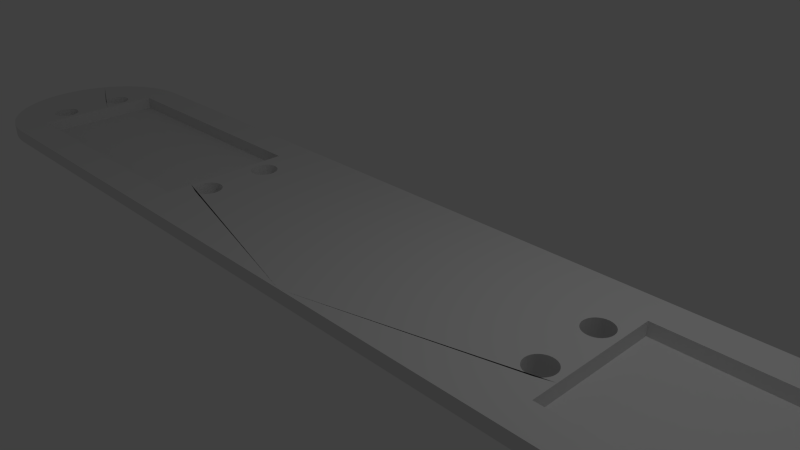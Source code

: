 # Source: servo_coupling_rod_second_final_join.blend  (saved by Blender 2.69.0; exported with 4.5.12 LTS)
import bpy
from mathutils import Matrix  # noqa: F401  (used for matrix-valued properties, if any)

bpy.ops.wm.read_factory_settings(use_empty=True)
scene = bpy.context.scene
scene.name = 'Scene'

# ---- collections
col_collection_1 = bpy.data.collections.new('Collection 1'); scene.collection.children.link(col_collection_1)

# ---- materials (node trees are filled in below, after node groups)
mat_material = bpy.data.materials.new('Material')
mat_material.alpha_threshold = 0.0
mat_material.use_transparent_shadow = False
mat_material.roughness = 0.5
mat_material.line_color = (0.0, 0.0, 0.0, 1.0)

# ---- material node trees

# ---- world
world_world = bpy.data.worlds.new('World'); scene.world = world_world
world_world.color = (0.05088, 0.05088, 0.05088)
world_world.use_sun_shadow = False
world_world.sun_shadow_jitter_overblur = 0.0
world_world.cycles.sampling_method = 'MANUAL'
world_world.cycles.sample_map_resolution = 256

# ---- cameras
cam_camera = bpy.data.cameras.new('Camera')
cam_camera.clip_end = 100.0
cam_camera.lens = 35.0
cam_camera.sensor_width = 32.0
cam_camera.sensor_height = 18.0
cam_camera.ortho_scale = 7.314
cam_camera.dof.focus_distance = 0.0
cam_camera.dof.aperture_fstop = 128.0

# ---- lights
light_lamp = bpy.data.lights.new('Lamp', 'POINT')
light_lamp.transmission_factor = 0.0
light_lamp.cutoff_distance = 30.0
light_lamp.energy = 100.0
light_lamp.shadow_buffer_clip_start = 1.001
light_lamp.shadow_soft_size = 0.1
light_lamp.shadow_maximum_resolution = 0.006
light_lamp.use_absolute_resolution = True
light_lamp.cycles.use_multiple_importance_sampling = False

# ---- meshes
me_cube_001 = bpy.data.meshes.new('Cube.001')
me_cube_001.from_pydata([(0.7407, 1.364, 3.0), (0.7407, 1.364, 1.0), (0.6481, 0.9091, 3.0), (-0.7778, 0.9091, 3.0), (0.7952, 1.357, 1.0), (0.7952, 1.357, 3.0), (0.6481, 0.9091, 1.0), (-0.7778, 0.9091, 1.0), (-0.9169, -0.6275, 3.0), (-0.9179, -0.6267, 3.0), (-0.8187, -0.5259, 3.0), (-0.8202, -0.5326, 3.0), (-0.7778, -0.4909, 3.0), (-0.8144, -0.4909, 3.0), (-0.9311, -0.6095, 3.0), (-0.9648, 0.4545, 3.0), (-0.9648, -0.4545, 3.0), (-0.9634, -0.4182, 3.0), (-0.959, -0.3832, 3.0), (-0.952, -0.351, 3.0), (-0.9426, -0.3228, 3.0), (-0.9426, -0.5863, 3.0), (-0.813, -0.4545, 3.0), (-0.8144, -0.4182, 3.0), (-0.952, -0.5581, 3.0), (-0.959, -0.5259, 3.0), (-0.9634, -0.4909, 3.0), (-0.9634, 0.4909, 3.0), (-0.959, 0.5259, 3.0), (-0.952, 0.5581, 3.0), (-0.9426, 0.5863, 3.0), (-0.9311, 0.6095, 3.0), (-0.8187, -0.3832, 3.0), (-0.9179, 0.6267, 3.0), (-0.9037, 0.6373, 3.0), (-0.8889, 0.6409, 3.0), (-0.8741, 0.6373, 3.0), (-0.8598, 0.6267, 3.0), (-0.8467, 0.6095, 3.0), (-0.8352, 0.5863, 3.0), (-0.8258, 0.5581, 3.0), (-0.8187, 0.5259, 3.0), (-0.8144, 0.4909, 3.0), (-0.813, 0.4545, 3.0), (-0.8144, 0.4182, 3.0), (-0.8258, -0.351, 3.0), (-0.8187, 0.3832, 3.0), (-0.8352, -0.3228, 3.0), (-0.8258, 0.351, 3.0), (-0.8467, -0.2996, 3.0), (-0.8352, 0.3228, 3.0), (-0.8598, -0.2824, 3.0), (-0.8467, 0.2996, 3.0), (-0.8741, -0.2718, 3.0), (-0.8598, 0.2824, 3.0), (-0.8889, -0.2682, 3.0), (-0.8741, 0.2718, 3.0), (-0.9037, -0.2718, 3.0), (-0.8889, 0.2682, 3.0), (-0.9179, -0.2824, 3.0), (-0.9037, 0.2718, 3.0), (-0.9311, -0.2996, 3.0), (-0.9179, 0.2824, 3.0), (-0.9311, 0.2996, 3.0), (-0.9426, 0.3228, 3.0), (-0.952, 0.351, 3.0), (-0.959, 0.3832, 3.0), (-0.9634, 0.4182, 3.0), (-0.9179, -0.6267, 1.0), (-0.9169, -0.6275, 1.0), (-0.7778, -0.4909, 1.0), (-0.8202, -0.5326, 1.0), (-0.8187, -0.5259, 1.0), (-0.8144, -0.4909, 1.0), (-0.9311, -0.6095, 1.0), (-0.9634, -0.4182, 1.0), (-0.9648, -0.4545, 1.0), (-0.9648, 0.4545, 1.0), (-0.959, -0.3832, 1.0), (-0.813, -0.4545, 1.0), (-0.952, -0.351, 1.0), (-0.8144, -0.4182, 1.0), (-0.8187, -0.3832, 1.0), (-0.8258, -0.351, 1.0), (-0.8352, -0.3228, 1.0), (-0.8467, -0.2996, 1.0), (-0.8598, -0.2824, 1.0), (-0.9426, -0.5863, 1.0), (-0.952, -0.5581, 1.0), (-0.9426, -0.3228, 1.0), (-0.959, -0.5259, 1.0), (-0.9634, -0.4909, 1.0), (-0.9634, 0.4909, 1.0), (-0.959, 0.5259, 1.0), (-0.952, 0.5581, 1.0), (-0.9426, 0.5863, 1.0), (-0.9311, 0.6095, 1.0), (-0.9179, 0.6267, 1.0), (-0.9037, 0.6373, 1.0), (-0.8889, 0.6409, 1.0), (-0.8741, 0.6373, 1.0), (-0.8598, 0.6267, 1.0), (-0.8467, 0.6095, 1.0), (-0.8352, 0.5863, 1.0), (-0.8258, 0.5581, 1.0), (-0.8187, 0.5259, 1.0), (-0.8144, 0.4909, 1.0), (-0.813, 0.4545, 1.0), (-0.8144, 0.4182, 1.0), (-0.8741, -0.2718, 1.0), (-0.8187, 0.3832, 1.0), (-0.8889, -0.2682, 1.0), (-0.8258, 0.351, 1.0), (-0.9037, -0.2718, 1.0), (-0.8352, 0.3228, 1.0), (-0.9179, -0.2824, 1.0), (-0.8467, 0.2996, 1.0), (-0.9311, -0.2996, 1.0), (-0.8598, 0.2824, 1.0), (-0.8741, 0.2718, 1.0), (-0.8889, 0.2682, 1.0), (-0.9037, 0.2718, 1.0), (-0.9179, 0.2824, 1.0), (-0.9311, 0.2996, 1.0), (-0.9426, 0.3228, 1.0), (-0.952, 0.351, 1.0), (-0.959, 0.3832, 1.0), (-0.9634, 0.4182, 1.0), (0.7407, -1.364, 1.0), (0.7407, -1.364, 3.0), (0.6992, 0.9091, 3.0), (0.6992, 0.9091, 1.0), (0.8491, 1.337, 3.0), (0.8491, 1.337, 1.0), (-0.9076, -0.6344, 3.0), (-0.7778, -0.5097, 3.0), (-0.8251, -0.5552, 3.0), (-0.7778, -0.5097, 1.0), (-0.8251, -0.5552, 1.0), (-0.9076, -0.6344, 1.0), (0.7952, -1.357, 1.0), (0.7952, -1.357, 3.0), (0.7618, 0.9091, 1.0), (0.7618, 0.9091, 3.0), (0.902, 1.305, 3.0), (0.902, 1.305, 1.0), (-0.8933, -0.6398, 3.0), (-0.9037, -0.6373, 3.0), (-0.7778, -0.5318, 1.0), (-0.7778, -0.5318, 3.0), (-0.8258, -0.5581, 3.0), (-0.8348, -0.5851, 3.0), (-0.8348, -0.5851, 1.0), (-0.8258, -0.5581, 1.0), (-0.9037, -0.6373, 1.0), (-0.8933, -0.6398, 1.0), (0.8491, -1.337, 1.0), (0.8491, -1.337, 3.0), (0.7778, 0.9091, 3.0), (0.9533, 1.26, 1.0), (0.9533, 1.26, 3.0), (0.7778, 0.9091, 1.0), (-0.7778, -0.5566, 3.0), (-0.8352, -0.5863, 3.0), (-0.8467, -0.6095, 3.0), (-0.8889, -0.6409, 3.0), (-0.8741, -0.6373, 3.0), (-0.8598, -0.6267, 3.0), (-0.7778, -0.5566, 1.0), (-0.8352, -0.5863, 1.0), (-0.8467, -0.6095, 1.0), (-0.8889, -0.6409, 1.0), (-0.8741, -0.6373, 1.0), (-0.8598, -0.6267, 1.0), (0.902, -1.305, 1.0), (0.902, -1.305, 3.0), (0.7778, 0.8558, 3.0), (0.7778, 0.7809, 3.0), (1.003, 1.203, 3.0), (1.003, 1.203, 1.0), (0.7778, 0.7809, 1.0), (0.7778, 0.8558, 1.0), (-0.7778, -0.5838, 1.0), (-0.7778, -0.5838, 3.0), (0.9533, -1.26, 1.0), (0.9533, -1.26, 3.0), (0.7778, 0.7001, 3.0), (1.049, 1.134, 3.0), (1.049, 1.134, 1.0), (0.7778, 0.7001, 1.0), (-0.7778, -0.6132, 1.0), (-0.7778, -0.6132, 3.0), (1.003, -1.203, 1.0), (1.003, -1.203, 3.0), (0.7778, 0.6143, 3.0), (0.7778, -0.06403, 1.0), (1.093, 1.054, 1.0), (1.093, 1.054, 3.0), (0.7778, 0.6143, 1.0), (0.7778, 0.5244, 1.0), (-0.7778, -0.6444, 1.0), (-0.7778, -0.6444, 3.0), (1.049, -1.134, 1.0), (1.049, -1.134, 3.0), (0.7778, 0.5244, 3.0), (0.8273, 0.5627, 3.0), (0.8352, 0.5863, 3.0), (0.914, 0.6296, 3.0), (0.9037, 0.6373, 3.0), (0.8467, 0.6095, 3.0), (0.8889, 0.6409, 3.0), (0.8741, 0.6373, 3.0), (0.8598, 0.6267, 3.0), (0.7778, 0.1373, 1.0), (0.7778, 0.03681, 1.0), (1.134, 0.9642, 3.0), (1.134, 0.9642, 1.0), (0.8273, 0.5627, 1.0), (0.8352, 0.5863, 1.0), (0.914, 0.6296, 1.0), (0.9037, 0.6373, 1.0), (0.8467, 0.6095, 1.0), (0.8889, 0.6409, 1.0), (0.8598, 0.6267, 1.0), (0.8741, 0.6373, 1.0), (0.7778, 0.4311, 1.0), (0.7778, 0.335, 1.0), (-0.7778, -0.6771, 3.0), (-0.7778, -0.6771, 1.0), (1.093, -1.054, 1.0), (1.093, -1.054, 3.0), (0.9518, 0.5588, 3.0), (0.9426, 0.5863, 3.0), (0.9179, 0.6267, 3.0), (0.9311, 0.6095, 3.0), (0.7778, 0.4311, 3.0), (0.8131, 0.457, 3.0), (0.8144, 0.4909, 3.0), (0.8258, 0.5581, 3.0), (0.8187, 0.5259, 3.0), (0.7778, 0.2369, 1.0), (1.231, 0.6428, 1.0), (1.254, 0.5218, 1.0), (1.272, 0.3958, 1.0), (1.17, 0.8651, 1.0), (1.17, 0.8651, 3.0), (0.9518, 0.5588, 1.0), (0.9426, 0.5863, 1.0), (0.9179, 0.6267, 1.0), (0.9311, 0.6095, 1.0), (0.8131, 0.457, 1.0), (0.8144, 0.4909, 1.0), (0.8258, 0.5581, 1.0), (0.8187, 0.5259, 1.0), (0.8225, 0.3661, 1.0), (0.8187, 0.3832, 1.0), (0.813, 0.4545, 1.0), (0.8144, 0.4182, 1.0), (-0.7778, -0.711, 3.0), (-0.7778, -0.7459, 3.0), (-0.7778, -0.8544, 3.0), (-0.7778, -0.711, 1.0), (1.134, -0.9642, 1.0), (1.134, -0.9642, 3.0), (0.9644, 0.4647, 3.0), (0.9634, 0.4909, 3.0), (0.952, 0.5581, 3.0), (0.959, 0.5259, 3.0), (0.7778, 0.335, 3.0), (0.8225, 0.3661, 3.0), (0.8187, 0.3832, 3.0), (0.813, 0.4545, 3.0), (0.8144, 0.4182, 3.0), (0.8556, 0.2879, 1.0), (0.8258, 0.351, 1.0), (0.8467, 0.2996, 1.0), (0.8352, 0.3228, 1.0), (0.8598, 0.2824, 1.0), (0.952, 0.351, 1.0), (1.203, 0.7576, 1.0), (0.9426, 0.3228, 1.0), (0.8741, 0.2718, 1.0), (0.9311, 0.2996, 1.0), (0.8889, 0.2682, 1.0), (0.9037, 0.2718, 1.0), (0.9179, 0.2824, 1.0), (1.231, 0.6428, 3.0), (1.254, 0.5218, 3.0), (1.286, 0.266, 1.0), (0.7778, -0.1647, 1.0), (1.272, 0.3958, 3.0), (1.203, 0.7576, 3.0), (0.9644, 0.4647, 1.0), (0.9634, 0.4909, 1.0), (0.952, 0.5581, 1.0), (0.959, 0.5259, 1.0), (-0.7778, -0.7816, 3.0), (-0.7778, -0.8178, 3.0), (-0.7778, -0.7816, 1.0), (-0.7778, -0.7459, 1.0), (1.17, -0.8651, 1.0), (1.17, -0.8651, 3.0), (0.952, 0.351, 3.0), (0.9648, 0.4545, 3.0), (0.952, 0.351, 3.0), (0.9634, 0.4182, 3.0), (0.959, 0.3832, 3.0), (0.7778, 0.2369, 3.0), (0.8556, 0.2879, 3.0), (0.8258, 0.351, 3.0), (0.8467, 0.2996, 3.0), (0.8352, 0.3228, 3.0), (0.9648, 0.4545, 1.0), (0.952, 0.351, 1.0), (0.9634, 0.4182, 1.0), (0.959, 0.3832, 1.0), (0.7778, 0.03681, 3.0), (0.7778, 0.1373, 3.0), (1.294, 0.1337, 1.0), (0.7778, -0.2647, 1.0), (0.7778, -0.1647, 3.0), (0.7778, -0.2647, 3.0), (1.286, 0.266, 3.0), (0.7778, -0.06403, 3.0), (-0.7778, -0.8544, 1.0), (-0.7778, -0.8178, 1.0), (0.7778, -0.9091, 1.0), (1.203, -0.7576, 3.0), (1.203, -0.7576, 1.0), (0.7778, -0.9091, 3.0), (0.8598, 0.2824, 3.0), (0.9426, 0.3228, 3.0), (0.8741, 0.2718, 3.0), (0.9311, 0.2996, 3.0), (0.9179, 0.2824, 3.0), (0.8889, 0.2682, 3.0), (0.9037, 0.2718, 3.0), (1.294, 0.1337, 3.0), (0.8285, -0.3429, 1.0), (0.7778, -0.3636, 1.0), (0.8352, -0.3228, 1.0), (1.296, -7.586e-07, 1.0), (0.9316, -0.3007, 1.0), (0.9311, -0.2996, 1.0), (0.8467, -0.2996, 1.0), (0.9179, -0.2824, 1.0), (0.9037, -0.2718, 1.0), (0.8889, -0.2682, 1.0), (0.8598, -0.2824, 1.0), (0.8741, -0.2718, 1.0), (0.7778, -0.3636, 3.0), (-0.7778, -0.891, 3.0), (-0.7778, -0.891, 1.0), (0.7632, -0.9091, 1.0), (0.7778, -0.9064, 1.0), (1.231, -0.6428, 3.0), (1.231, -0.6428, 1.0), (0.7778, -0.9064, 3.0), (0.7632, -0.9091, 3.0), (1.296, -1.409e-06, 3.0), (1.294, -0.1337, 1.0), (0.9426, -0.3228, 1.0), (0.9603, -0.3935, 1.0), (0.959, -0.3832, 1.0), (0.952, -0.351, 1.0), (0.8132, -0.4478, 1.0), (0.7778, -0.4609, 1.0), (0.8144, -0.4182, 1.0), (0.8258, -0.351, 1.0), (0.8187, -0.3832, 1.0), (0.7778, -0.4609, 3.0), (0.8285, -0.3429, 3.0), (0.8352, -0.3228, 3.0), (0.9316, -0.3007, 3.0), (1.296, -1.084e-07, 3.0), (0.9311, -0.2996, 3.0), (0.8467, -0.2996, 3.0), (0.9179, -0.2824, 3.0), (0.8598, -0.2824, 3.0), (0.8741, -0.2718, 3.0), (0.9037, -0.2718, 3.0), (0.8889, -0.2682, 3.0), (-0.7778, -0.9091, 3.0), (-0.7778, -0.9091, 1.0), (0.3939, -0.9091, 1.0), (0.7778, -0.8244, 1.0), (1.254, -0.5218, 1.0), (1.254, -0.5218, 3.0), (0.7778, -0.8244, 3.0), (0.3939, -0.9091, 3.0), (1.296, 6.502e-07, 1.0), (1.286, -0.266, 1.0), (0.9634, -0.4182, 1.0), (0.9628, -0.495, 1.0), (0.9634, -0.4909, 1.0), (0.9648, -0.4545, 1.0), (0.8221, -0.5415, 1.0), (0.7778, -0.5561, 1.0), (0.8187, -0.5259, 1.0), (0.813, -0.4545, 1.0), (0.8144, -0.4909, 1.0), (0.7778, -0.5561, 3.0), (0.8132, -0.4478, 3.0), (0.8144, -0.4182, 3.0), (0.8258, -0.351, 3.0), (0.8187, -0.3832, 3.0), (1.294, -0.1337, 3.0), (0.9426, -0.3228, 3.0), (0.959, -0.3832, 3.0), (0.9603, -0.3935, 3.0), (0.952, -0.351, 3.0), (-0.7399, -0.9091, 3.0), (-0.7399, -0.9091, 1.0), (0.1104, -0.9091, 3.0), (0.1104, -0.9091, 1.0), (0.7778, -0.7384, 1.0), (1.272, -0.3958, 1.0), (1.272, -0.3958, 3.0), (0.7778, -0.7384, 3.0), (1.286, -0.266, 3.0), (0.959, -0.5259, 1.0), (0.9343, -0.603, 1.0), (0.9426, -0.5863, 1.0), (0.952, -0.5581, 1.0), (0.8586, -0.6251, 1.0), (0.7778, -0.6488, 1.0), (0.8258, -0.5581, 1.0), (0.8467, -0.6095, 1.0), (0.8352, -0.5863, 1.0), (0.7778, -0.6488, 3.0), (0.8221, -0.5415, 3.0), (0.8187, -0.5259, 3.0), (0.813, -0.4545, 3.0), (0.8144, -0.4909, 3.0), (0.9634, -0.4182, 3.0), (0.9634, -0.4909, 3.0), (0.9628, -0.495, 3.0), (0.9648, -0.4545, 3.0), (-0.6556, -0.9091, 3.0), (-0.1123, -0.9091, 3.0), (-0.1123, -0.9091, 1.0), (0.8598, -0.6267, 1.0), (0.9311, -0.6095, 1.0), (0.8741, -0.6373, 1.0), (0.9179, -0.6267, 1.0), (0.9037, -0.6373, 1.0), (0.8889, -0.6409, 1.0), (0.8586, -0.6251, 3.0), (0.8598, -0.6267, 3.0), (0.9343, -0.603, 3.0), (0.9311, -0.6095, 3.0), (0.8741, -0.6373, 3.0), (0.9179, -0.6267, 3.0), (0.8889, -0.6409, 3.0), (0.9037, -0.6373, 3.0), (0.8258, -0.5581, 3.0), (0.8467, -0.6095, 3.0), (0.8352, -0.5863, 3.0), (0.959, -0.5259, 3.0), (0.9426, -0.5863, 3.0), (0.952, -0.5581, 3.0), (-0.5556, -0.9091, 3.0), (-0.6556, -0.9091, 1.0), (-0.2907, -0.9091, 3.0), (-0.2907, -0.9091, 1.0), (-0.4358, -0.9091, 3.0), (-0.5556, -0.9091, 1.0), (-0.4358, -0.9091, 1.0), (-2.037, 1.364, 3.0), (-4.815, 1.364, 3.0), (-4.815, 1.364, 1.0), (-2.037, 1.364, 1.0), (-2.037, -1.364, 1.0), (-2.037, -1.364, 3.0), (-4.722, 0.9091, 3.0), (-3.296, 0.9091, 3.0), (-4.869, 1.357, 1.0), (-4.869, 1.357, 3.0), (-4.722, 0.9091, 1.0), (-3.296, 0.9091, 1.0), (-3.157, -0.6275, 3.0), (-3.156, -0.6267, 3.0), (-3.255, -0.5259, 3.0), (-3.254, -0.5326, 3.0), (-3.296, -0.4909, 3.0), (-3.26, -0.4909, 3.0), (-3.143, -0.6095, 3.0), (-3.109, 0.4545, 3.0), (-3.109, -0.4545, 3.0), (-3.111, -0.4182, 3.0), (-3.115, -0.3832, 3.0), (-3.122, -0.351, 3.0), (-3.131, -0.3228, 3.0), (-3.131, -0.5863, 3.0), (-3.261, -0.4545, 3.0), (-3.26, -0.4182, 3.0), (-3.122, -0.5581, 3.0), (-3.115, -0.5259, 3.0), (-3.111, -0.4909, 3.0), (-3.111, 0.4909, 3.0), (-3.115, 0.5259, 3.0), (-3.122, 0.5581, 3.0), (-3.131, 0.5863, 3.0), (-3.143, 0.6095, 3.0), (-3.255, -0.3832, 3.0), (-3.156, 0.6267, 3.0), (-3.17, 0.6373, 3.0), (-3.185, 0.6409, 3.0), (-3.2, 0.6373, 3.0), (-3.214, 0.6267, 3.0), (-3.227, 0.6095, 3.0), (-3.239, 0.5863, 3.0), (-3.248, 0.5581, 3.0), (-3.255, 0.5259, 3.0), (-3.26, 0.4909, 3.0), (-3.261, 0.4545, 3.0), (-3.26, 0.4182, 3.0), (-3.248, -0.351, 3.0), (-3.255, 0.3832, 3.0), (-3.239, -0.3228, 3.0), (-3.248, 0.351, 3.0), (-3.227, -0.2996, 3.0), (-3.239, 0.3228, 3.0), (-3.214, -0.2824, 3.0), (-3.227, 0.2996, 3.0), (-3.2, -0.2718, 3.0), (-3.214, 0.2824, 3.0), (-3.185, -0.2682, 3.0), (-3.2, 0.2718, 3.0), (-3.17, -0.2718, 3.0), (-3.185, 0.2682, 3.0), (-3.156, -0.2824, 3.0), (-3.17, 0.2718, 3.0), (-3.143, -0.2996, 3.0), (-3.156, 0.2824, 3.0), (-3.143, 0.2996, 3.0), (-3.131, 0.3228, 3.0), (-3.122, 0.351, 3.0), (-3.115, 0.3832, 3.0), (-3.111, 0.4182, 3.0), (-3.156, -0.6267, 1.0), (-3.157, -0.6275, 1.0), (-3.296, -0.4909, 1.0), (-3.254, -0.5326, 1.0), (-3.255, -0.5259, 1.0), (-3.26, -0.4909, 1.0), (-3.143, -0.6095, 1.0), (-3.111, -0.4182, 1.0), (-3.109, -0.4545, 1.0), (-3.109, 0.4545, 1.0), (-3.115, -0.3832, 1.0), (-3.261, -0.4545, 1.0), (-3.122, -0.351, 1.0), (-3.26, -0.4182, 1.0), (-3.255, -0.3832, 1.0), (-3.248, -0.351, 1.0), (-3.239, -0.3228, 1.0), (-3.227, -0.2996, 1.0), (-3.214, -0.2824, 1.0), (-3.131, -0.5863, 1.0), (-3.122, -0.5581, 1.0), (-3.131, -0.3228, 1.0), (-3.115, -0.5259, 1.0), (-3.111, -0.4909, 1.0), (-3.111, 0.4909, 1.0), (-3.115, 0.5259, 1.0), (-3.122, 0.5581, 1.0), (-3.131, 0.5863, 1.0), (-3.143, 0.6095, 1.0), (-3.156, 0.6267, 1.0), (-3.17, 0.6373, 1.0), (-3.185, 0.6409, 1.0), (-3.2, 0.6373, 1.0), (-3.214, 0.6267, 1.0), (-3.227, 0.6095, 1.0), (-3.239, 0.5863, 1.0), (-3.248, 0.5581, 1.0), (-3.255, 0.5259, 1.0), (-3.26, 0.4909, 1.0), (-3.261, 0.4545, 1.0), (-3.26, 0.4182, 1.0), (-3.2, -0.2718, 1.0), (-3.255, 0.3832, 1.0), (-3.185, -0.2682, 1.0), (-3.248, 0.351, 1.0), (-3.17, -0.2718, 1.0), (-3.239, 0.3228, 1.0), (-3.156, -0.2824, 1.0), (-3.227, 0.2996, 1.0), (-3.143, -0.2996, 1.0), (-3.214, 0.2824, 1.0), (-3.2, 0.2718, 1.0), (-3.185, 0.2682, 1.0), (-3.17, 0.2718, 1.0), (-3.156, 0.2824, 1.0), (-3.143, 0.2996, 1.0), (-3.131, 0.3228, 1.0), (-3.122, 0.351, 1.0), (-3.115, 0.3832, 1.0), (-3.111, 0.4182, 1.0), (-4.815, -1.364, 1.0), (-4.815, -1.364, 3.0), (-4.773, 0.9091, 3.0), (-4.773, 0.9091, 1.0), (-4.923, 1.337, 3.0), (-4.923, 1.337, 1.0), (-3.166, -0.6344, 3.0), (-3.296, -0.5097, 3.0), (-3.249, -0.5552, 3.0), (-3.296, -0.5097, 1.0), (-3.249, -0.5552, 1.0), (-3.166, -0.6344, 1.0), (-4.869, -1.357, 1.0), (-4.869, -1.357, 3.0), (-4.836, 0.9091, 1.0), (-4.836, 0.9091, 3.0), (-4.976, 1.305, 3.0), (-4.976, 1.305, 1.0), (-3.181, -0.6398, 3.0), (-3.17, -0.6373, 3.0), (-3.296, -0.5318, 1.0), (-3.296, -0.5318, 3.0), (-3.248, -0.5581, 3.0), (-3.239, -0.5851, 3.0), (-3.239, -0.5851, 1.0), (-3.248, -0.5581, 1.0), (-3.17, -0.6373, 1.0), (-3.181, -0.6398, 1.0), (-4.923, -1.337, 1.0), (-4.923, -1.337, 3.0), (-4.852, 0.9091, 3.0), (-5.027, 1.26, 1.0), (-5.027, 1.26, 3.0), (-4.852, 0.9091, 1.0), (-3.296, -0.5566, 3.0), (-3.239, -0.5863, 3.0), (-3.227, -0.6095, 3.0), (-3.185, -0.6409, 3.0), (-3.2, -0.6373, 3.0), (-3.214, -0.6267, 3.0), (-3.296, -0.5566, 1.0), (-3.239, -0.5863, 1.0), (-3.227, -0.6095, 1.0), (-3.185, -0.6409, 1.0), (-3.2, -0.6373, 1.0), (-3.214, -0.6267, 1.0), (-4.976, -1.305, 1.0), (-4.976, -1.305, 3.0), (-4.852, 0.8558, 3.0), (-4.852, 0.7809, 3.0), (-5.077, 1.203, 3.0), (-5.077, 1.203, 1.0), (-4.852, 0.7809, 1.0), (-4.852, 0.8558, 1.0), (-3.296, -0.5838, 1.0), (-3.296, -0.5838, 3.0), (-5.027, -1.26, 1.0), (-5.027, -1.26, 3.0), (-4.852, 0.7001, 3.0), (-5.123, 1.134, 3.0), (-5.123, 1.134, 1.0), (-4.852, 0.7001, 1.0), (-3.296, -0.6132, 1.0), (-3.296, -0.6132, 3.0), (-5.077, -1.203, 1.0), (-5.077, -1.203, 3.0), (-4.852, 0.6143, 3.0), (-4.852, -0.06403, 1.0), (-5.167, 1.054, 1.0), (-5.167, 1.054, 3.0), (-4.852, 0.6143, 1.0), (-4.852, 0.5244, 1.0), (-3.296, -0.6444, 1.0), (-3.296, -0.6444, 3.0), (-5.123, -1.134, 1.0), (-5.123, -1.134, 3.0), (-4.852, 0.5244, 3.0), (-4.901, 0.5627, 3.0), (-4.909, 0.5863, 3.0), (-4.988, 0.6296, 3.0), (-4.978, 0.6373, 3.0), (-4.921, 0.6095, 3.0), (-4.963, 0.6409, 3.0), (-4.948, 0.6373, 3.0), (-4.934, 0.6267, 3.0), (-4.852, 0.1373, 1.0), (-4.852, 0.03681, 1.0), (-5.208, 0.9642, 3.0), (-5.208, 0.9642, 1.0), (-4.901, 0.5627, 1.0), (-4.909, 0.5863, 1.0), (-4.988, 0.6296, 1.0), (-4.978, 0.6373, 1.0), (-4.921, 0.6095, 1.0), (-4.963, 0.6409, 1.0), (-4.934, 0.6267, 1.0), (-4.948, 0.6373, 1.0), (-4.852, 0.4311, 1.0), (-4.852, 0.335, 1.0), (-3.296, -0.6771, 3.0), (-3.296, -0.6771, 1.0), (-5.167, -1.054, 1.0), (-5.167, -1.054, 3.0), (-5.026, 0.5588, 3.0), (-5.017, 0.5863, 3.0), (-4.992, 0.6267, 3.0), (-5.005, 0.6095, 3.0), (-4.852, 0.4311, 3.0), (-4.887, 0.457, 3.0), (-4.888, 0.4909, 3.0), (-4.9, 0.5581, 3.0), (-4.893, 0.5259, 3.0), (-4.852, 0.2369, 1.0), (-5.305, 0.6428, 1.0), (-5.328, 0.5218, 1.0), (-5.346, 0.3958, 1.0), (-5.244, 0.8651, 1.0), (-5.244, 0.8651, 3.0), (-5.026, 0.5588, 1.0), (-5.017, 0.5863, 1.0), (-4.992, 0.6267, 1.0), (-5.005, 0.6095, 1.0), (-4.887, 0.457, 1.0), (-4.888, 0.4909, 1.0), (-4.9, 0.5581, 1.0), (-4.893, 0.5259, 1.0), (-4.897, 0.3661, 1.0), (-4.893, 0.3832, 1.0), (-4.887, 0.4545, 1.0), (-4.888, 0.4182, 1.0), (-3.296, -0.711, 3.0), (-3.296, -0.7459, 3.0), (-3.296, -0.8544, 3.0), (-3.296, -0.711, 1.0), (-5.208, -0.9642, 1.0), (-5.208, -0.9642, 3.0), (-5.038, 0.4647, 3.0), (-5.037, 0.4909, 3.0), (-5.026, 0.5581, 3.0), (-5.033, 0.5259, 3.0), (-4.852, 0.335, 3.0), (-4.897, 0.3661, 3.0), (-4.893, 0.3832, 3.0), (-4.887, 0.4545, 3.0), (-4.888, 0.4182, 3.0), (-4.93, 0.2879, 1.0), (-4.9, 0.351, 1.0), (-4.921, 0.2996, 1.0), (-4.909, 0.3228, 1.0), (-4.934, 0.2824, 1.0), (-5.026, 0.351, 1.0), (-5.277, 0.7576, 1.0), (-5.017, 0.3228, 1.0), (-4.948, 0.2718, 1.0), (-5.005, 0.2996, 1.0), (-4.963, 0.2682, 1.0), (-4.978, 0.2718, 1.0), (-4.992, 0.2824, 1.0), (-5.305, 0.6428, 3.0), (-5.328, 0.5218, 3.0), (-5.36, 0.266, 1.0), (-4.852, -0.1647, 1.0), (-5.346, 0.3958, 3.0), (-5.277, 0.7576, 3.0), (-5.038, 0.4647, 1.0), (-5.037, 0.4909, 1.0), (-5.026, 0.5581, 1.0), (-5.033, 0.5259, 1.0), (-3.296, -0.7816, 3.0), (-3.296, -0.8178, 3.0), (-3.296, -0.7816, 1.0), (-3.296, -0.7459, 1.0), (-5.244, -0.8651, 1.0), (-5.244, -0.8651, 3.0), (-5.026, 0.351, 3.0), (-5.039, 0.4545, 3.0), (-5.026, 0.351, 3.0), (-5.037, 0.4182, 3.0), (-5.033, 0.3832, 3.0), (-4.852, 0.2369, 3.0), (-4.93, 0.2879, 3.0), (-4.9, 0.351, 3.0), (-4.921, 0.2996, 3.0), (-4.909, 0.3228, 3.0), (-5.039, 0.4545, 1.0), (-5.026, 0.351, 1.0), (-5.037, 0.4182, 1.0), (-5.033, 0.3832, 1.0), (-4.852, 0.03681, 3.0), (-4.852, 0.1373, 3.0), (-5.368, 0.1337, 1.0), (-4.852, -0.2647, 1.0), (-4.852, -0.1647, 3.0), (-4.852, -0.2647, 3.0), (-5.36, 0.266, 3.0), (-4.852, -0.06403, 3.0), (-3.296, -0.8544, 1.0), (-3.296, -0.8178, 1.0), (-4.852, -0.9091, 1.0), (-5.277, -0.7576, 3.0), (-5.277, -0.7576, 1.0), (-4.852, -0.9091, 3.0), (-4.934, 0.2824, 3.0), (-5.017, 0.3228, 3.0), (-4.948, 0.2718, 3.0), (-5.005, 0.2996, 3.0), (-4.992, 0.2824, 3.0), (-4.963, 0.2682, 3.0), (-4.978, 0.2718, 3.0), (-5.368, 0.1337, 3.0), (-4.903, -0.3429, 1.0), (-4.852, -0.3636, 1.0), (-4.909, -0.3228, 1.0), (-5.37, -7.586e-07, 1.0), (-5.006, -0.3007, 1.0), (-5.005, -0.2996, 1.0), (-4.921, -0.2996, 1.0), (-4.992, -0.2824, 1.0), (-4.978, -0.2718, 1.0), (-4.963, -0.2682, 1.0), (-4.934, -0.2824, 1.0), (-4.948, -0.2718, 1.0), (-4.852, -0.3636, 3.0), (-3.296, -0.891, 3.0), (-3.296, -0.891, 1.0), (-4.837, -0.9091, 1.0), (-4.852, -0.9064, 1.0), (-5.305, -0.6428, 3.0), (-5.305, -0.6428, 1.0), (-4.852, -0.9064, 3.0), (-4.837, -0.9091, 3.0), (-5.37, -1.409e-06, 3.0), (-5.368, -0.1337, 1.0), (-5.017, -0.3228, 1.0), (-5.034, -0.3935, 1.0), (-5.033, -0.3832, 1.0), (-5.026, -0.351, 1.0), (-4.887, -0.4478, 1.0), (-4.852, -0.4609, 1.0), (-4.888, -0.4182, 1.0), (-4.9, -0.351, 1.0), (-4.893, -0.3832, 1.0), (-4.852, -0.4609, 3.0), (-4.903, -0.3429, 3.0), (-4.909, -0.3228, 3.0), (-5.006, -0.3007, 3.0), (-5.37, -1.084e-07, 3.0), (-5.005, -0.2996, 3.0), (-4.921, -0.2996, 3.0), (-4.992, -0.2824, 3.0), (-4.934, -0.2824, 3.0), (-4.948, -0.2718, 3.0), (-4.978, -0.2718, 3.0), (-4.963, -0.2682, 3.0), (-3.296, -0.9091, 3.0), (-3.296, -0.9091, 1.0), (-4.468, -0.9091, 1.0), (-4.852, -0.8244, 1.0), (-5.328, -0.5218, 1.0), (-5.328, -0.5218, 3.0), (-4.852, -0.8244, 3.0), (-4.468, -0.9091, 3.0), (-5.37, 6.502e-07, 1.0), (-5.36, -0.266, 1.0), (-5.037, -0.4182, 1.0), (-5.037, -0.495, 1.0), (-5.037, -0.4909, 1.0), (-5.039, -0.4545, 1.0), (-4.896, -0.5415, 1.0), (-4.852, -0.5561, 1.0), (-4.893, -0.5259, 1.0), (-4.887, -0.4545, 1.0), (-4.888, -0.4909, 1.0), (-4.852, -0.5561, 3.0), (-4.887, -0.4478, 3.0), (-4.888, -0.4182, 3.0), (-4.9, -0.351, 3.0), (-4.893, -0.3832, 3.0), (-5.368, -0.1337, 3.0), (-5.017, -0.3228, 3.0), (-5.033, -0.3832, 3.0), (-5.034, -0.3935, 3.0), (-5.026, -0.351, 3.0), (-3.334, -0.9091, 3.0), (-3.334, -0.9091, 1.0), (-4.184, -0.9091, 3.0), (-4.184, -0.9091, 1.0), (-4.852, -0.7384, 1.0), (-5.346, -0.3958, 1.0), (-5.346, -0.3958, 3.0), (-4.852, -0.7384, 3.0), (-5.36, -0.266, 3.0), (-5.033, -0.5259, 1.0), (-5.008, -0.603, 1.0), (-5.017, -0.5863, 1.0), (-5.026, -0.5581, 1.0), (-4.933, -0.6251, 1.0), (-4.852, -0.6488, 1.0), (-4.9, -0.5581, 1.0), (-4.921, -0.6095, 1.0), (-4.909, -0.5863, 1.0), (-4.852, -0.6488, 3.0), (-4.896, -0.5415, 3.0), (-4.893, -0.5259, 3.0), (-4.887, -0.4545, 3.0), (-4.888, -0.4909, 3.0), (-5.037, -0.4182, 3.0), (-5.037, -0.4909, 3.0), (-5.037, -0.495, 3.0), (-5.039, -0.4545, 3.0), (-3.419, -0.9091, 3.0), (-3.962, -0.9091, 3.0), (-3.962, -0.9091, 1.0), (-4.934, -0.6267, 1.0), (-5.005, -0.6095, 1.0), (-4.948, -0.6373, 1.0), (-4.992, -0.6267, 1.0), (-4.978, -0.6373, 1.0), (-4.963, -0.6409, 1.0), (-4.933, -0.6251, 3.0), (-4.934, -0.6267, 3.0), (-5.008, -0.603, 3.0), (-5.005, -0.6095, 3.0), (-4.948, -0.6373, 3.0), (-4.992, -0.6267, 3.0), (-4.963, -0.6409, 3.0), (-4.978, -0.6373, 3.0), (-4.9, -0.5581, 3.0), (-4.921, -0.6095, 3.0), (-4.909, -0.5863, 3.0), (-5.033, -0.5259, 3.0), (-5.017, -0.5863, 3.0), (-5.026, -0.5581, 3.0), (-3.519, -0.9091, 3.0), (-3.419, -0.9091, 1.0), (-3.783, -0.9091, 3.0), (-3.783, -0.9091, 1.0), (-3.638, -0.9091, 3.0), (-3.519, -0.9091, 1.0), (-3.638, -0.9091, 1.0), (-1.0, 1.0, 1.0), (-1.0, 1.0, -1.0), (-1.0, -1.0, -1.0), (-1.0, -1.0, 1.0), (1.0, 1.0, 1.0), (1.0, 1.0, -1.0), (0.813, 0.4545, -1.0), (0.813, -0.4545, -1.0), (-0.813, -0.4545, -1.0), (-0.8144, -0.4182, -1.0), (0.8144, 0.4909, -1.0), (-0.9648, -0.4545, -1.0), (-0.9634, -0.4909, -1.0), (-0.9634, 0.4909, -1.0), (-0.9648, 0.4545, -1.0), (0.8144, -0.4909, -1.0), (-0.8144, -0.4909, -1.0), (-0.8187, -0.3832, -1.0), (-0.8187, -0.5259, -1.0), (0.8187, -0.5259, -1.0), (-0.959, -0.5259, -1.0), (-0.959, 0.5259, -1.0), (-0.9634, -0.4182, -1.0), (-0.9634, 0.4182, -1.0), (0.8144, -0.4182, -1.0), (0.8144, 0.4182, -1.0), (0.8187, 0.3832, -1.0), (0.8187, -0.3832, -1.0), (0.8187, 0.5259, -1.0), (-0.959, -0.3832, -1.0), (0.8258, 0.351, -1.0), (0.8258, -0.351, -1.0), (0.8258, 0.5581, -1.0), (-0.952, -0.351, -1.0), (0.8352, 0.3228, -1.0), (0.8352, -0.3228, -1.0), (0.8352, 0.5863, -1.0), (-0.9426, -0.3228, -1.0), (0.8467, 0.2996, -1.0), (0.8467, -0.2996, -1.0), (0.8467, 0.6095, -1.0), (-0.9311, -0.2996, -1.0), (0.8598, 0.2824, -1.0), (0.8598, -0.2824, -1.0), (0.8598, 0.6267, -1.0), (-0.9179, -0.2824, -1.0), (0.8741, 0.2718, -1.0), (0.8741, -0.2718, -1.0), (0.8741, 0.6373, -1.0), (-0.9037, -0.2718, -1.0), (0.8889, 0.2682, -1.0), (0.8889, -0.2682, -1.0), (-0.952, 0.5581, -1.0), (0.9037, 0.2718, -1.0), (0.9037, -0.2718, -1.0), (-0.9426, 0.5863, -1.0), (0.9179, 0.2824, -1.0), (0.9179, -0.2824, -1.0), (-0.9311, 0.6095, -1.0), (0.9311, 0.2996, -1.0), (0.9311, -0.2996, -1.0), (-0.9179, 0.6267, -1.0), (0.9426, 0.3228, -1.0), (0.9426, -0.3228, -1.0), (-0.9037, 0.6373, -1.0), (0.952, 0.351, -1.0), (0.952, -0.351, -1.0), (-0.8889, 0.6409, -1.0), (0.959, -0.3832, -1.0), (-0.8741, 0.6373, -1.0), (-0.8889, -0.2682, -1.0), (0.9634, -0.4182, -1.0), (-0.8598, 0.6267, -1.0), (0.9648, -0.4545, -1.0), (-0.8467, 0.6095, -1.0), (0.959, 0.3832, -1.0), (0.8258, -0.5581, -1.0), (-0.8258, -0.5581, -1.0), (-0.8352, 0.5863, -1.0), (0.9634, 0.4182, -1.0), (0.8352, -0.5863, -1.0), (-0.8352, -0.5863, -1.0), (-0.8258, 0.5581, -1.0), (0.9648, 0.4545, -1.0), (0.8467, -0.6095, -1.0), (-0.8467, -0.6095, -1.0), (-0.8187, 0.5259, -1.0), (0.8598, -0.6267, -1.0), (-0.8598, -0.6267, -1.0), (-0.8144, 0.4909, -1.0), (0.8741, -0.6373, -1.0), (-0.8741, -0.6373, -1.0), (-0.813, 0.4545, -1.0), (0.8889, -0.6409, -1.0), (-0.8889, -0.6409, -1.0), (-0.8144, 0.4182, -1.0), (-0.959, 0.3832, -1.0), (-0.8187, 0.3832, -1.0), (-0.8741, -0.2718, -1.0), (-0.8258, 0.351, -1.0), (-0.8598, -0.2824, -1.0), (-0.8352, 0.3228, -1.0), (-0.8467, -0.2996, -1.0), (-0.8467, 0.2996, -1.0), (-0.8352, -0.3228, -1.0), (-0.8598, 0.2824, -1.0), (-0.8258, -0.351, -1.0), (-0.8741, 0.2718, -1.0), (-0.952, -0.5581, -1.0), (-0.9426, -0.5863, -1.0), (-0.9311, -0.6095, -1.0), (-0.9179, -0.6267, -1.0), (-0.9037, -0.6373, -1.0), (1.0, -1.0, -1.0), (-0.952, 0.351, -1.0), (0.9037, -0.6373, -1.0), (0.9179, -0.6267, -1.0), (0.9311, -0.6095, -1.0), (0.9426, -0.5863, -1.0), (0.952, -0.5581, -1.0), (0.959, -0.5259, -1.0), (0.9634, -0.4909, -1.0), (0.9634, 0.4909, -1.0), (0.959, 0.5259, -1.0), (0.952, 0.5581, -1.0), (0.9426, 0.5863, -1.0), (0.9311, 0.6095, -1.0), (0.9179, 0.6267, -1.0), (0.9037, 0.6373, -1.0), (0.8889, 0.6409, -1.0), (-0.9426, 0.3228, -1.0), (-0.8889, 0.2682, -1.0), (-0.9311, 0.2996, -1.0), (-0.9179, 0.2824, -1.0), (-0.9037, 0.2718, -1.0), (1.0, -1.0, 1.0), (-0.813, -0.4545, 1.0), (0.813, -0.4545, 1.0), (0.813, 0.4545, 1.0), (-0.8144, -0.4182, 1.0), (0.8144, 0.4909, 1.0), (-0.9648, 0.4545, 1.0), (-0.9634, 0.4909, 1.0), (-0.9634, -0.4909, 1.0), (-0.9648, -0.4545, 1.0), (-0.8144, -0.4909, 1.0), (0.8144, -0.4909, 1.0), (-0.8187, -0.3832, 1.0), (-0.8187, -0.5259, 1.0), (0.8187, -0.5259, 1.0), (-0.959, 0.5259, 1.0), (-0.959, -0.5259, 1.0), (-0.9634, 0.4182, 1.0), (-0.9634, -0.4182, 1.0), (0.8144, -0.4182, 1.0), (0.8144, 0.4182, 1.0), (0.8187, 0.3832, 1.0), (0.8187, -0.3832, 1.0), (-0.952, -0.5581, 1.0), (0.8258, 0.351, 1.0), (0.8258, -0.351, 1.0), (-0.9426, -0.5863, 1.0), (0.8352, 0.3228, 1.0), (0.8352, -0.3228, 1.0), (-0.9311, -0.6095, 1.0), (0.8467, 0.2996, 1.0), (0.8467, -0.2996, 1.0), (-0.9179, -0.6267, 1.0), (0.8598, 0.2824, 1.0), (0.8598, -0.2824, 1.0), (-0.9037, -0.6373, 1.0), (0.8741, 0.2718, 1.0), (0.8741, -0.2718, 1.0), (-0.8889, -0.6409, 1.0), (0.8889, -0.2682, 1.0), (-0.8741, -0.6373, 1.0), (-0.959, 0.3832, 1.0), (0.9037, -0.2718, 1.0), (-0.8598, -0.6267, 1.0), (-0.952, 0.351, 1.0), (0.9179, -0.2824, 1.0), (-0.8467, -0.6095, 1.0), (-0.9426, 0.3228, 1.0), (0.9311, -0.2996, 1.0), (-0.8352, -0.5863, 1.0), (-0.9311, 0.2996, 1.0), (0.9426, -0.3228, 1.0), (-0.8258, -0.5581, 1.0), (-0.9179, 0.2824, 1.0), (0.952, -0.351, 1.0), (-0.9037, 0.2718, 1.0), (0.959, -0.3832, 1.0), (-0.959, -0.3832, 1.0), (0.8258, -0.5581, 1.0), (-0.8889, 0.2682, 1.0), (0.8187, 0.5259, 1.0), (-0.952, -0.351, 1.0), (0.8352, -0.5863, 1.0), (-0.8741, 0.2718, 1.0), (0.8258, 0.5581, 1.0), (-0.9426, -0.3228, 1.0), (0.8467, -0.6095, 1.0), (-0.8598, 0.2824, 1.0), (0.8352, 0.5863, 1.0), (-0.9311, -0.2996, 1.0), (0.8598, -0.6267, 1.0), (-0.8467, 0.2996, 1.0), (0.8467, 0.6095, 1.0), (-0.9179, -0.2824, 1.0), (0.8741, -0.6373, 1.0), (-0.8352, 0.3228, 1.0), (0.8598, 0.6267, 1.0), (-0.9037, -0.2718, 1.0), (0.8889, -0.6409, 1.0), (-0.8258, 0.351, 1.0), (0.8741, 0.6373, 1.0), (-0.8258, -0.351, 1.0), (-0.8889, -0.2682, 1.0), (-0.8187, 0.3832, 1.0), (-0.8352, -0.3228, 1.0), (-0.8741, -0.2718, 1.0), (-0.8144, 0.4182, 1.0), (-0.8467, -0.2996, 1.0), (-0.8598, -0.2824, 1.0), (-0.952, 0.5581, 1.0), (-0.9426, 0.5863, 1.0), (-0.9311, 0.6095, 1.0), (0.9037, -0.6373, 1.0), (-0.9179, 0.6267, 1.0), (0.9179, -0.6267, 1.0), (-0.9037, 0.6373, 1.0), (0.9311, -0.6095, 1.0), (-0.8889, 0.6409, 1.0), (0.9426, -0.5863, 1.0), (-0.8741, 0.6373, 1.0), (0.952, -0.5581, 1.0), (-0.8598, 0.6267, 1.0), (0.959, -0.5259, 1.0), (-0.8467, 0.6095, 1.0), (0.9634, -0.4909, 1.0), (-0.8352, 0.5863, 1.0), (0.9648, -0.4545, 1.0), (-0.8258, 0.5581, 1.0), (0.9634, -0.4182, 1.0), (-0.8187, 0.5259, 1.0), (-0.8144, 0.4909, 1.0), (0.8889, 0.2682, 1.0), (-0.813, 0.4545, 1.0), (0.8889, 0.6409, 1.0), (0.9037, 0.2718, 1.0), (0.9179, 0.2824, 1.0), (0.9037, 0.6373, 1.0), (0.9179, 0.6267, 1.0), (0.9311, 0.6095, 1.0), (0.9426, 0.5863, 1.0), (0.952, 0.5581, 1.0), (0.959, 0.5259, 1.0), (0.9634, 0.4909, 1.0), (0.9648, 0.4545, 1.0), (0.9634, 0.4182, 1.0), (0.9311, 0.2996, 1.0), (0.959, 0.3832, 1.0), (0.9426, 0.3228, 1.0), (0.952, 0.351, 1.0), (-3.074, 1.0, 1.0), (-3.074, 1.0, -1.0), (-3.074, -1.0, -1.0), (-3.074, -1.0, 1.0), (-5.074, 1.0, 1.0), (-5.074, 1.0, -1.0), (-4.887, 0.4545, -1.0), (-4.887, -0.4545, -1.0), (-3.261, -0.4545, -1.0), (-3.26, -0.4182, -1.0), (-4.888, 0.4909, -1.0), (-3.109, -0.4545, -1.0), (-3.111, -0.4909, -1.0), (-3.111, 0.4909, -1.0), (-3.109, 0.4545, -1.0), (-4.888, -0.4909, -1.0), (-3.26, -0.4909, -1.0), (-3.255, -0.3832, -1.0), (-3.255, -0.5259, -1.0), (-4.893, -0.5259, -1.0), (-3.115, -0.5259, -1.0), (-3.115, 0.5259, -1.0), (-3.111, -0.4182, -1.0), (-3.111, 0.4182, -1.0), (-4.888, -0.4182, -1.0), (-4.888, 0.4182, -1.0), (-4.893, 0.3832, -1.0), (-4.893, -0.3832, -1.0), (-4.893, 0.5259, -1.0), (-3.115, -0.3832, -1.0), (-4.9, 0.351, -1.0), (-4.9, -0.351, -1.0), (-4.9, 0.5581, -1.0), (-3.122, -0.351, -1.0), (-4.909, 0.3228, -1.0), (-4.909, -0.3228, -1.0), (-4.909, 0.5863, -1.0), (-3.131, -0.3228, -1.0), (-4.921, 0.2996, -1.0), (-4.921, -0.2996, -1.0), (-4.921, 0.6095, -1.0), (-3.143, -0.2996, -1.0), (-4.934, 0.2824, -1.0), (-4.934, -0.2824, -1.0), (-4.934, 0.6267, -1.0), (-3.156, -0.2824, -1.0), (-4.948, 0.2718, -1.0), (-4.948, -0.2718, -1.0), (-4.948, 0.6373, -1.0), (-3.17, -0.2718, -1.0), (-4.963, 0.2682, -1.0), (-4.963, -0.2682, -1.0), (-3.122, 0.5581, -1.0), (-4.978, 0.2718, -1.0), (-4.978, -0.2718, -1.0), (-3.131, 0.5863, -1.0), (-4.992, 0.2824, -1.0), (-4.992, -0.2824, -1.0), (-3.143, 0.6095, -1.0), (-5.005, 0.2996, -1.0), (-5.005, -0.2996, -1.0), (-3.156, 0.6267, -1.0), (-5.017, 0.3228, -1.0), (-5.017, -0.3228, -1.0), (-3.17, 0.6373, -1.0), (-5.026, 0.351, -1.0), (-5.026, -0.351, -1.0), (-3.185, 0.6409, -1.0), (-5.033, -0.3832, -1.0), (-3.2, 0.6373, -1.0), (-3.185, -0.2682, -1.0), (-5.037, -0.4182, -1.0), (-3.214, 0.6267, -1.0), (-5.039, -0.4545, -1.0), (-3.227, 0.6095, -1.0), (-5.033, 0.3832, -1.0), (-4.9, -0.5581, -1.0), (-3.248, -0.5581, -1.0), (-3.239, 0.5863, -1.0), (-5.037, 0.4182, -1.0), (-4.909, -0.5863, -1.0), (-3.239, -0.5863, -1.0), (-3.248, 0.5581, -1.0), (-5.039, 0.4545, -1.0), (-4.921, -0.6095, -1.0), (-3.227, -0.6095, -1.0), (-3.255, 0.5259, -1.0), (-4.934, -0.6267, -1.0), (-3.214, -0.6267, -1.0), (-3.26, 0.4909, -1.0), (-4.948, -0.6373, -1.0), (-3.2, -0.6373, -1.0), (-3.261, 0.4545, -1.0), (-4.963, -0.6409, -1.0), (-3.185, -0.6409, -1.0), (-3.26, 0.4182, -1.0), (-3.115, 0.3832, -1.0), (-3.255, 0.3832, -1.0), (-3.2, -0.2718, -1.0), (-3.248, 0.351, -1.0), (-3.214, -0.2824, -1.0), (-3.239, 0.3228, -1.0), (-3.227, -0.2996, -1.0), (-3.227, 0.2996, -1.0), (-3.239, -0.3228, -1.0), (-3.214, 0.2824, -1.0), (-3.248, -0.351, -1.0), (-3.2, 0.2718, -1.0), (-3.122, -0.5581, -1.0), (-3.131, -0.5863, -1.0), (-3.143, -0.6095, -1.0), (-3.156, -0.6267, -1.0), (-3.17, -0.6373, -1.0), (-5.074, -1.0, -1.0), (-3.122, 0.351, -1.0), (-4.978, -0.6373, -1.0), (-4.992, -0.6267, -1.0), (-5.005, -0.6095, -1.0), (-5.017, -0.5863, -1.0), (-5.026, -0.5581, -1.0), (-5.033, -0.5259, -1.0), (-5.037, -0.4909, -1.0), (-5.037, 0.4909, -1.0), (-5.033, 0.5259, -1.0), (-5.026, 0.5581, -1.0), (-5.017, 0.5863, -1.0), (-5.005, 0.6095, -1.0), (-4.992, 0.6267, -1.0), (-4.978, 0.6373, -1.0), (-4.963, 0.6409, -1.0), (-3.131, 0.3228, -1.0), (-3.185, 0.2682, -1.0), (-3.143, 0.2996, -1.0), (-3.156, 0.2824, -1.0), (-3.17, 0.2718, -1.0), (-5.074, -1.0, 1.0), (-3.261, -0.4545, 1.0), (-4.887, -0.4545, 1.0), (-4.887, 0.4545, 1.0), (-3.26, -0.4182, 1.0), (-4.888, 0.4909, 1.0), (-3.109, 0.4545, 1.0), (-3.111, 0.4909, 1.0), (-3.111, -0.4909, 1.0), (-3.109, -0.4545, 1.0), (-3.26, -0.4909, 1.0), (-4.888, -0.4909, 1.0), (-3.255, -0.3832, 1.0), (-3.255, -0.5259, 1.0), (-4.893, -0.5259, 1.0), (-3.115, 0.5259, 1.0), (-3.115, -0.5259, 1.0), (-3.111, 0.4182, 1.0), (-3.111, -0.4182, 1.0), (-4.888, -0.4182, 1.0), (-4.888, 0.4182, 1.0), (-4.893, 0.3832, 1.0), (-4.893, -0.3832, 1.0), (-3.122, -0.5581, 1.0), (-4.9, 0.351, 1.0), (-4.9, -0.351, 1.0), (-3.131, -0.5863, 1.0), (-4.909, 0.3228, 1.0), (-4.909, -0.3228, 1.0), (-3.143, -0.6095, 1.0), (-4.921, 0.2996, 1.0), (-4.921, -0.2996, 1.0), (-3.156, -0.6267, 1.0), (-4.934, 0.2824, 1.0), (-4.934, -0.2824, 1.0), (-3.17, -0.6373, 1.0), (-4.948, 0.2718, 1.0), (-4.948, -0.2718, 1.0), (-3.185, -0.6409, 1.0), (-4.963, -0.2682, 1.0), (-3.2, -0.6373, 1.0), (-3.115, 0.3832, 1.0), (-4.978, -0.2718, 1.0), (-3.214, -0.6267, 1.0), (-3.122, 0.351, 1.0), (-4.992, -0.2824, 1.0), (-3.227, -0.6095, 1.0), (-3.131, 0.3228, 1.0), (-5.005, -0.2996, 1.0), (-3.239, -0.5863, 1.0), (-3.143, 0.2996, 1.0), (-5.017, -0.3228, 1.0), (-3.248, -0.5581, 1.0), (-3.156, 0.2824, 1.0), (-5.026, -0.351, 1.0), (-3.17, 0.2718, 1.0), (-5.033, -0.3832, 1.0), (-3.115, -0.3832, 1.0), (-4.9, -0.5581, 1.0), (-3.185, 0.2682, 1.0), (-4.893, 0.5259, 1.0), (-3.122, -0.351, 1.0), (-4.909, -0.5863, 1.0), (-3.2, 0.2718, 1.0), (-4.9, 0.5581, 1.0), (-3.131, -0.3228, 1.0), (-4.921, -0.6095, 1.0), (-3.214, 0.2824, 1.0), (-4.909, 0.5863, 1.0), (-3.143, -0.2996, 1.0), (-4.934, -0.6267, 1.0), (-3.227, 0.2996, 1.0), (-4.921, 0.6095, 1.0), (-3.156, -0.2824, 1.0), (-4.948, -0.6373, 1.0), (-3.239, 0.3228, 1.0), (-4.934, 0.6267, 1.0), (-3.17, -0.2718, 1.0), (-4.963, -0.6409, 1.0), (-3.248, 0.351, 1.0), (-4.948, 0.6373, 1.0), (-3.248, -0.351, 1.0), (-3.185, -0.2682, 1.0), (-3.255, 0.3832, 1.0), (-3.239, -0.3228, 1.0), (-3.2, -0.2718, 1.0), (-3.26, 0.4182, 1.0), (-3.227, -0.2996, 1.0), (-3.214, -0.2824, 1.0), (-3.122, 0.5581, 1.0), (-3.131, 0.5863, 1.0), (-3.143, 0.6095, 1.0), (-4.978, -0.6373, 1.0), (-3.156, 0.6267, 1.0), (-4.992, -0.6267, 1.0), (-3.17, 0.6373, 1.0), (-5.005, -0.6095, 1.0), (-3.185, 0.6409, 1.0), (-5.017, -0.5863, 1.0), (-3.2, 0.6373, 1.0), (-5.026, -0.5581, 1.0), (-3.214, 0.6267, 1.0), (-5.033, -0.5259, 1.0), (-3.227, 0.6095, 1.0), (-5.037, -0.4909, 1.0), (-3.239, 0.5863, 1.0), (-5.039, -0.4545, 1.0), (-3.248, 0.5581, 1.0), (-5.037, -0.4182, 1.0), (-3.255, 0.5259, 1.0), (-3.26, 0.4909, 1.0), (-4.963, 0.2682, 1.0), (-3.261, 0.4545, 1.0), (-4.963, 0.6409, 1.0), (-4.978, 0.2718, 1.0), (-4.992, 0.2824, 1.0), (-4.978, 0.6373, 1.0), (-4.992, 0.6267, 1.0), (-5.005, 0.6095, 1.0), (-5.017, 0.5863, 1.0), (-5.026, 0.5581, 1.0), (-5.033, 0.5259, 1.0), (-5.037, 0.4909, 1.0), (-5.039, 0.4545, 1.0), (-5.037, 0.4182, 1.0), (-5.005, 0.2996, 1.0), (-5.033, 0.3832, 1.0), (-5.017, 0.3228, 1.0), (-5.026, 0.351, 1.0)], [], [(468, 0, 1, 471), (472, 128, 129, 473), (468, 3, 2, 0), (15, 19, 20, 67), (20, 65, 66), (20, 64, 65), (20, 63, 64), (20, 61, 62, 63), (61, 59, 60, 62), (59, 57, 58, 60), (57, 55, 56, 58), (55, 53, 54, 56), (53, 51, 52, 54), (51, 49, 50, 52), (49, 47, 48, 50), (47, 45, 46, 48), (45, 32, 44, 46), (32, 3, 43, 44), (3, 42, 43), (3, 41, 42), (3, 40, 41), (3, 39, 40), (3, 38, 39), (3, 37, 38), (3, 36, 37), (3, 35, 36), (3, 34, 35), (3, 33, 34), (3, 468, 31, 33), (32, 23, 3), (468, 30, 31), (468, 29, 30), (468, 28, 29), (468, 27, 28), (468, 15, 27), (15, 468, 16, 17), (468, 25, 26), (468, 24, 25), (468, 473, 21, 24), (22, 12, 3, 23), (22, 13, 12), (473, 14, 21), (20, 66, 67), (15, 18, 19), (15, 17, 18), (468, 26, 16), (473, 9, 14), (13, 10, 12), (10, 11, 12), (473, 8, 9), (11, 136, 135, 12), (8, 473, 134), (0, 2, 130, 5), (136, 150, 149, 135), (150, 151, 149), (134, 473, 147), (473, 146, 147), (5, 130, 143, 132), (167, 166, 473), (473, 162, 167), (162, 164, 167), (166, 165, 473), (165, 146, 473), (162, 163, 164), (162, 149, 151, 163), (132, 143, 158, 144), (158, 176, 144), (162, 473, 183), (160, 144, 176, 177), (183, 473, 191), (178, 160, 177, 186), (191, 473, 201), (187, 178, 186, 194), (201, 473, 227), (194, 212, 211), (194, 209, 212), (210, 187, 194, 211), (210, 208, 187), (194, 206, 209), (207, 197, 187, 208), (194, 204, 205, 206), (227, 473, 258), (204, 239, 238), (204, 237, 239), (238, 205, 204), (204, 235, 236, 237), (197, 233, 234), (234, 232, 197), (197, 207, 233), (231, 215, 197, 232), (258, 473, 259), (235, 270, 272), (272, 271, 235), (271, 236, 235), (235, 268, 269, 270), (215, 266, 267), (267, 265, 215), (215, 231, 266), (264, 245, 215, 265), (259, 473, 296), (268, 310, 311), (311, 309, 268), (268, 307, 308, 310), (309, 269, 268), (245, 305, 306), (306, 304, 245), (245, 303, 305), (302, 291, 245, 304), (245, 264, 303), (296, 473, 297), (336, 335, 317), (317, 286, 334, 336), (335, 332, 317), (286, 333, 334), (286, 331, 333), (332, 330, 317), (286, 291, 302, 331), (308, 307, 317, 330), (297, 473, 260), (286, 317, 316, 287), (260, 473, 351), (287, 316, 323, 290), (473, 411, 382), (382, 351, 473), (290, 323, 320, 322), (411, 473, 438), (337, 322, 320, 321), (438, 473, 461), (381, 380, 337), (337, 321, 379, 381), (380, 377, 337), (321, 378, 379), (321, 376, 378), (377, 375, 337), (321, 372, 376), (373, 374, 337, 375), (321, 350, 371, 372), (359, 337, 374), (473, 465, 461), (406, 407, 410), (410, 408, 406), (408, 409, 406), (406, 374, 373, 407), (350, 405, 404), (350, 403, 405), (404, 371, 350), (350, 370, 402, 403), (419, 437, 435), (419, 434, 437), (435, 436, 419), (419, 406, 409, 434), (370, 433, 432), (370, 431, 433), (432, 402, 370), (370, 401, 430, 431), (473, 463, 465), (417, 460, 459), (417, 458, 460), (459, 449, 417), (417, 419, 436, 458), (401, 456, 457), (457, 455, 401), (401, 429, 447, 456), (455, 430, 401), (473, 439, 463), (454, 453, 418), (418, 387, 452, 454), (453, 451, 418), (387, 450, 452), (451, 448, 418), (387, 417, 449, 450), (447, 429, 418, 448), (473, 413, 439), (355, 387, 418, 388), (473, 389, 413), (327, 355, 388, 357), (473, 358, 389), (473, 329, 358), (473, 301, 329), (301, 327, 357, 329), (473, 263, 301), (473, 230, 263), (473, 203, 230), (473, 193, 203), (473, 185, 193), (473, 175, 185), (473, 157, 175), (473, 141, 157), (473, 129, 141), (341, 359, 374, 390), (0, 5, 4, 1), (5, 132, 133, 4), (132, 144, 145, 133), (144, 160, 159, 145), (160, 178, 179, 159), (178, 187, 188, 179), (187, 197, 196, 188), (197, 215, 216, 196), (215, 245, 244, 216), (245, 291, 279, 244), (291, 286, 241, 279), (286, 287, 242, 241), (287, 290, 243, 242), (290, 322, 288, 243), (322, 337, 318, 288), (337, 359, 341, 318), (374, 406, 360, 390), (406, 419, 391, 360), (419, 417, 416, 391), (417, 387, 386, 416), (387, 355, 356, 386), (355, 327, 328, 356), (327, 301, 300, 328), (301, 263, 262, 300), (263, 230, 229, 262), (230, 203, 202, 229), (203, 193, 192, 202), (193, 185, 184, 192), (185, 175, 174, 184), (175, 157, 156, 174), (157, 141, 140, 156), (141, 129, 128, 140), (6, 7, 471, 1), (89, 80, 77, 127), (126, 125, 89), (125, 124, 89), (124, 123, 89), (123, 122, 89), (122, 121, 89), (121, 120, 89), (120, 119, 89), (118, 117, 89, 119), (116, 115, 117, 118), (114, 113, 115, 116), (112, 111, 113, 114), (110, 109, 111, 112), (108, 86, 109, 110), (7, 85, 86, 108), (107, 106, 7), (106, 105, 7), (105, 104, 7), (104, 103, 7), (103, 102, 7), (102, 101, 7), (101, 100, 7), (100, 99, 7), (99, 98, 7), (98, 97, 7), (96, 471, 7, 97), (96, 95, 471), (95, 94, 471), (94, 93, 471), (93, 92, 471), (92, 77, 471), (77, 75, 76, 471), (91, 90, 471), (90, 88, 471), (127, 126, 89), (87, 472, 471, 88), (87, 74, 472), (108, 107, 7), (7, 84, 85), (7, 83, 84), (7, 82, 83), (7, 81, 82), (7, 70, 79, 81), (80, 78, 77), (70, 73, 79), (78, 75, 77), (76, 91, 471), (74, 68, 472), (70, 72, 73), (70, 71, 72), (68, 69, 472), (139, 472, 69), (137, 138, 71, 70), (131, 6, 1, 4), (472, 139, 154), (154, 155, 472), (148, 153, 138, 137), (148, 152, 153), (142, 131, 4, 133), (168, 173, 170), (168, 472, 173), (472, 172, 173), (472, 171, 172), (472, 155, 171), (170, 169, 168), (152, 148, 168, 169), (161, 142, 133, 145), (145, 181, 161), (182, 472, 168), (159, 180, 181, 145), (190, 472, 182), (179, 189, 180, 159), (200, 472, 190), (188, 198, 189, 179), (228, 472, 200), (224, 223, 198), (198, 188, 222, 224), (223, 221, 198), (188, 220, 222), (221, 218, 198), (188, 196, 219, 220), (217, 199, 198, 218), (261, 472, 228), (199, 252, 253), (253, 251, 199), (199, 217, 252), (250, 225, 199, 251), (249, 248, 196), (196, 247, 249), (248, 219, 196), (196, 216, 246, 247), (299, 472, 261), (216, 295, 294), (216, 293, 295), (294, 246, 216), (216, 244, 292, 293), (225, 257, 255), (225, 256, 257), (225, 250, 256), (254, 226, 225, 255), (298, 472, 299), (244, 315, 314), (244, 313, 315), (314, 312, 244), (244, 279, 278, 313), (312, 292, 244), (226, 276, 275), (226, 274, 276), (273, 240, 226, 275), (226, 254, 274), (325, 472, 298), (284, 285, 241, 213), (285, 282, 241), (213, 283, 284), (213, 281, 283), (282, 280, 241), (213, 277, 281), (278, 279, 241, 280), (213, 240, 273, 277), (324, 472, 325), (214, 213, 241, 242), (352, 472, 324), (195, 214, 242, 243), (412, 472, 383), (472, 352, 383), (289, 195, 243, 288), (462, 472, 412), (318, 319, 289, 288), (466, 472, 462), (349, 348, 319), (319, 318, 347, 349), (348, 344, 319), (318, 346, 347), (318, 345, 346), (318, 343, 345), (344, 340, 319), (318, 341, 342, 343), (338, 339, 319, 340), (341, 390, 360), (467, 472, 466), (339, 368, 369), (369, 367, 339), (339, 338, 368), (365, 366, 339, 367), (360, 364, 361), (360, 363, 364), (360, 362, 363), (342, 341, 360, 361), (366, 399, 400), (400, 398, 366), (366, 365, 399), (396, 397, 366, 398), (391, 394, 395), (395, 392, 391), (391, 393, 394), (362, 360, 391, 392), (464, 472, 467), (397, 428, 427), (397, 426, 428), (424, 425, 397, 427), (397, 396, 426), (416, 422, 423), (423, 420, 416), (416, 421, 422), (393, 391, 416, 420), (440, 472, 464), (415, 446, 445), (415, 443, 446), (444, 386, 415, 445), (444, 442, 386), (415, 441, 443), (421, 416, 386, 442), (415, 425, 424, 441), (414, 472, 440), (356, 385, 415, 386), (384, 472, 414), (328, 354, 385, 356), (353, 472, 384), (472, 353, 326), (326, 300, 472), (354, 328, 300, 326), (262, 472, 300), (229, 472, 262), (202, 472, 229), (192, 472, 202), (184, 472, 192), (174, 472, 184), (156, 472, 174), (140, 472, 156), (128, 472, 140), (200, 227, 258, 259), (296, 297, 200, 259), (200, 191, 201, 227), (260, 261, 228, 200), (190, 183, 191, 200), (297, 260, 200), (182, 162, 183, 190), (260, 298, 299, 261), (168, 149, 162, 182), (148, 135, 149, 168), (260, 324, 325, 298), (137, 12, 135, 148), (70, 3, 12, 137), (351, 352, 324, 260), (382, 383, 352, 351), (70, 7, 3), (130, 2, 131, 142), (2, 3, 6, 131), (3, 7, 6), (142, 158, 143, 130), (142, 161, 158), (268, 235, 195, 307), (204, 194, 195, 235), (195, 316, 317, 307), (186, 177, 195, 194), (195, 320, 323, 316), (177, 213, 214, 195), (289, 321, 320, 195), (319, 350, 321, 289), (177, 226, 240, 213), (339, 370, 350, 319), (366, 401, 370, 339), (177, 199, 225, 226), (397, 429, 401, 366), (425, 418, 429, 397), (177, 189, 198, 199), (415, 388, 418, 425), (385, 357, 388, 415), (177, 181, 180, 189), (326, 329, 357, 354), (385, 354, 357), (176, 161, 181, 177), (176, 158, 161), (464, 438, 461, 465), (463, 440, 464, 465), (439, 414, 440, 463), (467, 466, 438, 464), (413, 384, 414, 439), (389, 353, 384, 413), (462, 412, 438, 466), (358, 329, 353, 389), (412, 382, 411, 438), (329, 326, 353), (412, 383, 382), (220, 208, 210, 222), (219, 233, 207, 220), (219, 248, 233), (207, 208, 220), (249, 234, 233, 248), (247, 232, 234, 249), (246, 266, 231, 247), (246, 294, 266), (231, 232, 247), (295, 267, 266, 294), (293, 265, 267, 295), (292, 303, 264, 293), (292, 312, 303), (264, 265, 293), (314, 305, 303, 312), (315, 306, 305, 314), (313, 304, 306, 315), (313, 278, 302, 304), (278, 280, 331, 302), (282, 333, 331, 280), (285, 334, 333, 282), (284, 336, 334, 285), (283, 335, 336, 284), (281, 332, 335, 283), (277, 330, 332, 281), (273, 275, 308, 330), (330, 277, 273), (275, 310, 308), (276, 311, 310, 275), (274, 309, 311, 276), (254, 255, 269, 309), (309, 274, 254), (255, 270, 269), (257, 272, 270, 255), (256, 271, 272, 257), (250, 251, 236, 271), (271, 256, 250), (251, 237, 236), (253, 239, 237, 251), (252, 238, 239, 253), (217, 218, 205, 238), (238, 252, 217), (218, 206, 205), (221, 209, 206, 218), (223, 212, 209, 221), (211, 224, 222, 210), (224, 211, 212, 223), (99, 35, 34, 98), (98, 34, 33, 97), (97, 33, 31, 96), (96, 31, 30, 95), (95, 30, 29, 94), (94, 29, 28, 93), (93, 28, 27, 92), (92, 27, 15, 77), (77, 15, 67, 127), (127, 67, 66, 126), (126, 66, 65, 125), (125, 65, 64, 124), (124, 64, 63, 123), (123, 63, 62, 122), (122, 62, 60, 121), (121, 60, 58, 120), (120, 58, 56, 119), (119, 56, 54, 118), (118, 54, 52, 116), (116, 52, 50, 114), (114, 50, 48, 112), (112, 48, 46, 110), (110, 46, 44, 108), (108, 44, 43, 107), (107, 43, 42, 106), (106, 42, 41, 105), (105, 41, 40, 104), (104, 40, 39, 103), (103, 39, 38, 102), (102, 38, 37, 101), (100, 36, 35, 99), (101, 37, 36, 100), (446, 453, 454, 445), (445, 454, 452, 444), (444, 452, 450, 442), (421, 450, 449, 422), (421, 442, 450), (449, 459, 422), (422, 459, 460, 423), (423, 460, 458, 420), (394, 393, 436, 435), (393, 420, 458, 436), (394, 435, 437, 395), (395, 437, 434, 392), (363, 362, 409, 408), (362, 392, 434, 409), (363, 408, 410, 364), (364, 410, 407, 361), (342, 361, 373, 375), (375, 343, 342), (361, 407, 373), (343, 375, 377, 345), (345, 377, 380, 346), (346, 380, 381, 347), (347, 381, 379, 349), (349, 379, 378, 348), (348, 378, 376, 344), (344, 376, 372, 340), (368, 338, 371, 404), (338, 340, 372, 371), (368, 404, 405, 369), (369, 405, 403, 367), (365, 367, 402, 432), (432, 399, 365), (367, 403, 402), (399, 432, 433, 400), (400, 433, 431, 398), (396, 398, 430, 455), (398, 431, 430), (455, 426, 396), (426, 455, 457, 428), (428, 457, 456, 427), (424, 427, 447, 448), (448, 441, 424), (427, 456, 447), (443, 451, 453, 446), (441, 448, 451, 443), (171, 155, 146, 165), (155, 154, 147, 146), (139, 69, 8, 134), (69, 68, 9, 8), (134, 147, 154, 139), (74, 14, 9, 68), (87, 21, 14, 74), (88, 24, 21, 87), (90, 25, 24, 88), (91, 26, 25, 90), (76, 16, 26, 91), (75, 17, 16, 76), (78, 18, 17, 75), (80, 19, 18, 78), (89, 20, 19, 80), (117, 61, 20, 89), (115, 59, 61, 117), (113, 57, 59, 115), (111, 55, 57, 113), (109, 53, 55, 111), (86, 51, 53, 109), (85, 49, 51, 86), (84, 47, 49, 85), (83, 45, 47, 84), (82, 32, 45, 83), (81, 23, 32, 82), (79, 22, 23, 81), (73, 13, 22, 79), (72, 10, 13, 73), (71, 138, 136, 11), (138, 153, 150, 136), (11, 10, 72, 71), (152, 169, 151, 150), (169, 163, 151), (150, 153, 152), (170, 164, 163, 169), (173, 167, 164, 170), (171, 165, 166, 172), (172, 166, 167, 173), (468, 471, 470, 469), (472, 473, 601, 600), (468, 469, 474, 475), (487, 539, 492, 491), (492, 538, 537), (492, 537, 536), (492, 536, 535), (492, 535, 534, 533), (533, 534, 532, 531), (531, 532, 530, 529), (529, 530, 528, 527), (527, 528, 526, 525), (525, 526, 524, 523), (523, 524, 522, 521), (521, 522, 520, 519), (519, 520, 518, 517), (517, 518, 516, 504), (504, 516, 515, 475), (475, 515, 514), (475, 514, 513), (475, 513, 512), (475, 512, 511), (475, 511, 510), (475, 510, 509), (475, 509, 508), (475, 508, 507), (475, 507, 506), (475, 506, 505), (475, 505, 503, 468), (504, 475, 495), (468, 503, 502), (468, 502, 501), (468, 501, 500), (468, 500, 499), (468, 499, 487), (487, 489, 488, 468), (468, 498, 497), (468, 497, 496), (468, 496, 493, 473), (494, 495, 475, 484), (494, 484, 485), (473, 493, 486), (492, 539, 538), (487, 491, 490), (487, 490, 489), (468, 488, 498), (473, 486, 481), (485, 484, 482), (482, 484, 483), (473, 481, 480), (483, 484, 607, 608), (480, 606, 473), (469, 477, 602, 474), (608, 607, 621, 622), (622, 621, 623), (606, 619, 473), (473, 619, 618), (477, 604, 615, 602), (639, 473, 638), (473, 639, 634), (634, 639, 636), (638, 473, 637), (637, 473, 618), (634, 636, 635), (634, 635, 623, 621), (604, 616, 630, 615), (630, 616, 648), (634, 655, 473), (632, 649, 648, 616), (655, 663, 473), (650, 658, 649, 632), (663, 673, 473), (659, 666, 658, 650), (673, 699, 473), (666, 683, 684), (666, 684, 681), (682, 683, 666, 659), (682, 659, 680), (666, 681, 678), (679, 680, 659, 669), (666, 678, 677, 676), (699, 730, 473), (676, 710, 711), (676, 711, 709), (710, 676, 677), (676, 709, 708, 707), (669, 706, 705), (706, 669, 704), (669, 705, 679), (703, 704, 669, 687), (730, 731, 473), (707, 744, 742), (744, 707, 743), (743, 707, 708), (707, 742, 741, 740), (687, 739, 738), (739, 687, 737), (687, 738, 703), (736, 737, 687, 717), (731, 768, 473), (740, 783, 782), (783, 740, 781), (740, 782, 780, 779), (781, 740, 741), (717, 778, 777), (778, 717, 776), (717, 777, 775), (774, 776, 717, 763), (717, 775, 736), (768, 769, 473), (808, 789, 807), (789, 808, 806, 758), (807, 789, 804), (758, 806, 805), (758, 805, 803), (804, 789, 802), (758, 803, 774, 763), (780, 802, 789, 779), (769, 732, 473), (758, 759, 788, 789), (732, 823, 473), (759, 762, 795, 788), (473, 854, 883), (854, 473, 823), (762, 794, 792, 795), (883, 910, 473), (809, 793, 792, 794), (910, 933, 473), (853, 809, 852), (809, 853, 851, 793), (852, 809, 849), (793, 851, 850), (793, 850, 848), (849, 809, 847), (793, 848, 844), (845, 847, 809, 846), (793, 844, 843, 822), (831, 846, 809), (473, 933, 937), (878, 882, 879), (882, 878, 880), (880, 878, 881), (878, 879, 845, 846), (822, 876, 877), (822, 877, 875), (876, 822, 843), (822, 875, 874, 842), (891, 907, 909), (891, 909, 906), (907, 891, 908), (891, 906, 881, 878), (842, 904, 905), (842, 905, 903), (904, 842, 874), (842, 903, 902, 873), (473, 937, 935), (889, 931, 932), (889, 932, 930), (931, 889, 921), (889, 930, 908, 891), (873, 929, 928), (929, 873, 927), (873, 928, 919, 901), (927, 873, 902), (473, 935, 911), (926, 890, 925), (890, 926, 924, 859), (925, 890, 923), (859, 924, 922), (923, 890, 920), (859, 922, 921, 889), (919, 920, 890, 901), (473, 911, 885), (827, 860, 890, 859), (473, 885, 861), (799, 829, 860, 827), (473, 861, 830), (473, 830, 801), (473, 801, 773), (773, 801, 829, 799), (473, 773, 735), (473, 735, 702), (473, 702, 675), (473, 675, 665), (473, 665, 657), (473, 657, 647), (473, 647, 629), (473, 629, 613), (473, 613, 601), (468, 473, 472, 471), (813, 862, 846, 831), (469, 470, 476, 477), (477, 476, 605, 604), (604, 605, 617, 616), (616, 617, 631, 632), (632, 631, 651, 650), (650, 651, 660, 659), (659, 660, 668, 669), (669, 668, 688, 687), (687, 688, 716, 717), (717, 716, 751, 763), (763, 751, 713, 758), (758, 713, 714, 759), (759, 714, 715, 762), (762, 715, 760, 794), (794, 760, 790, 809), (809, 790, 813, 831), (846, 862, 832, 878), (878, 832, 863, 891), (891, 863, 888, 889), (889, 888, 858, 859), (859, 858, 828, 827), (827, 828, 800, 799), (799, 800, 772, 773), (773, 772, 734, 735), (735, 734, 701, 702), (702, 701, 674, 675), (675, 674, 664, 665), (665, 664, 656, 657), (657, 656, 646, 647), (647, 646, 628, 629), (629, 628, 612, 613), (613, 612, 600, 601), (478, 470, 471, 479), (561, 599, 549, 552), (598, 561, 597), (597, 561, 596), (596, 561, 595), (595, 561, 594), (594, 561, 593), (593, 561, 592), (592, 561, 591), (590, 591, 561, 589), (588, 590, 589, 587), (586, 588, 587, 585), (584, 586, 585, 583), (582, 584, 583, 581), (580, 582, 581, 558), (479, 580, 558, 557), (579, 479, 578), (578, 479, 577), (577, 479, 576), (576, 479, 575), (575, 479, 574), (574, 479, 573), (573, 479, 572), (572, 479, 571), (571, 479, 570), (570, 479, 569), (568, 569, 479, 471), (568, 471, 567), (567, 471, 566), (566, 471, 565), (565, 471, 564), (564, 471, 549), (549, 471, 548, 547), (563, 471, 562), (562, 471, 560), (599, 561, 598), (559, 560, 471, 472), (559, 472, 546), (580, 479, 579), (479, 557, 556), (479, 556, 555), (479, 555, 554), (479, 554, 553), (479, 553, 551, 542), (552, 549, 550), (542, 551, 545), (550, 549, 547), (548, 471, 563), (546, 472, 540), (542, 545, 544), (542, 544, 543), (540, 472, 541), (611, 541, 472), (609, 542, 543, 610), (603, 476, 470, 478), (472, 626, 611), (626, 472, 627), (620, 609, 610, 625), (620, 625, 624), (614, 605, 476, 603), (640, 642, 645), (640, 645, 472), (472, 645, 644), (472, 644, 643), (472, 643, 627), (642, 640, 641), (624, 641, 640, 620), (633, 617, 605, 614), (617, 633, 653), (654, 640, 472), (631, 617, 653, 652), (662, 654, 472), (651, 631, 652, 661), (672, 662, 472), (660, 651, 661, 670), (700, 672, 472), (696, 670, 695), (670, 696, 694, 660), (695, 670, 693), (660, 694, 692), (693, 670, 690), (660, 692, 691, 668), (689, 690, 670, 671), (733, 700, 472), (671, 725, 724), (725, 671, 723), (671, 724, 689), (722, 723, 671, 697), (721, 668, 720), (668, 721, 719), (720, 668, 691), (668, 719, 718, 688), (771, 733, 472), (688, 766, 767), (688, 767, 765), (766, 688, 718), (688, 765, 764, 716), (697, 727, 729), (697, 729, 728), (697, 728, 722), (726, 727, 697, 698), (770, 771, 472), (716, 786, 787), (716, 787, 785), (786, 716, 784), (716, 785, 750, 751), (784, 716, 764), (698, 747, 748), (698, 748, 746), (745, 747, 698, 712), (698, 746, 726), (797, 770, 472), (756, 685, 713, 757), (757, 713, 754), (685, 756, 755), (685, 755, 753), (754, 713, 752), (685, 753, 749), (750, 752, 713, 751), (685, 749, 745, 712), (796, 797, 472), (686, 714, 713, 685), (824, 796, 472), (667, 715, 714, 686), (884, 855, 472), (472, 855, 824), (761, 760, 715, 667), (934, 884, 472), (790, 760, 761, 791), (938, 934, 472), (821, 791, 820), (791, 821, 819, 790), (820, 791, 816), (790, 819, 818), (790, 818, 817), (790, 817, 815), (816, 791, 812), (790, 815, 814, 813), (810, 812, 791, 811), (813, 832, 862), (939, 938, 472), (811, 841, 840), (841, 811, 839), (811, 840, 810), (837, 839, 811, 838), (832, 833, 836), (832, 836, 835), (832, 835, 834), (814, 833, 832, 813), (838, 872, 871), (872, 838, 870), (838, 871, 837), (868, 870, 838, 869), (863, 867, 866), (867, 863, 864), (863, 866, 865), (834, 864, 863, 832), (936, 939, 472), (869, 899, 900), (869, 900, 898), (896, 899, 869, 897), (869, 898, 868), (888, 895, 894), (895, 888, 892), (888, 894, 893), (865, 892, 888, 863), (912, 936, 472), (887, 917, 918), (887, 918, 915), (916, 917, 887, 858), (916, 858, 914), (887, 915, 913), (893, 914, 858, 888), (887, 913, 896, 897), (886, 912, 472), (828, 858, 887, 857), (856, 886, 472), (800, 828, 857, 826), (825, 856, 472), (472, 798, 825), (798, 472, 772), (826, 798, 772, 800), (734, 772, 472), (701, 734, 472), (674, 701, 472), (664, 674, 472), (656, 664, 472), (646, 656, 472), (628, 646, 472), (612, 628, 472), (600, 612, 472), (672, 731, 730, 699), (768, 731, 672, 769), (672, 699, 673, 663), (732, 672, 700, 733), (662, 672, 663, 655), (769, 672, 732), (654, 662, 655, 634), (732, 733, 771, 770), (640, 654, 634, 621), (620, 640, 621, 607), (732, 770, 797, 796), (609, 620, 607, 484), (542, 609, 484, 475), (823, 732, 796, 824), (854, 823, 824, 855), (542, 475, 479), (602, 614, 603, 474), (474, 603, 478, 475), (475, 478, 479), (614, 602, 615, 630), (614, 630, 633), (740, 779, 667, 707), (676, 707, 667, 666), (667, 779, 789, 788), (658, 666, 667, 649), (667, 788, 795, 792), (649, 667, 686, 685), (761, 667, 792, 793), (791, 761, 793, 822), (649, 685, 712, 698), (811, 791, 822, 842), (838, 811, 842, 873), (649, 698, 697, 671), (869, 838, 873, 901), (897, 869, 901, 890), (649, 671, 670, 661), (887, 897, 890, 860), (857, 887, 860, 829), (649, 661, 652, 653), (798, 826, 829, 801), (857, 829, 826), (648, 649, 653, 633), (648, 633, 630), (936, 937, 933, 910), (935, 937, 936, 912), (911, 935, 912, 886), (939, 936, 910, 938), (885, 911, 886, 856), (861, 885, 856, 825), (934, 938, 910, 884), (830, 861, 825, 801), (884, 910, 883, 854), (801, 825, 798), (884, 854, 855), (692, 694, 682, 680), (691, 692, 679, 705), (691, 705, 720), (679, 692, 680), (721, 720, 705, 706), (719, 721, 706, 704), (718, 719, 703, 738), (718, 738, 766), (703, 719, 704), (767, 766, 738, 739), (765, 767, 739, 737), (764, 765, 736, 775), (764, 775, 784), (736, 765, 737), (786, 784, 775, 777), (787, 786, 777, 778), (785, 787, 778, 776), (785, 776, 774, 750), (750, 774, 803, 752), (754, 752, 803, 805), (757, 754, 805, 806), (756, 757, 806, 808), (755, 756, 808, 807), (753, 755, 807, 804), (749, 753, 804, 802), (745, 802, 780, 747), (802, 745, 749), (747, 780, 782), (748, 747, 782, 783), (746, 748, 783, 781), (726, 781, 741, 727), (781, 726, 746), (727, 741, 742), (729, 727, 742, 744), (728, 729, 744, 743), (722, 743, 708, 723), (743, 722, 728), (723, 708, 709), (725, 723, 709, 711), (724, 725, 711, 710), (689, 710, 677, 690), (710, 689, 724), (690, 677, 678), (693, 690, 678, 681), (695, 693, 681, 684), (683, 682, 694, 696), (696, 695, 684, 683), (571, 570, 506, 507), (570, 569, 505, 506), (569, 568, 503, 505), (568, 567, 502, 503), (567, 566, 501, 502), (566, 565, 500, 501), (565, 564, 499, 500), (564, 549, 487, 499), (549, 599, 539, 487), (599, 598, 538, 539), (598, 597, 537, 538), (597, 596, 536, 537), (596, 595, 535, 536), (595, 594, 534, 535), (594, 593, 532, 534), (593, 592, 530, 532), (592, 591, 528, 530), (591, 590, 526, 528), (590, 588, 524, 526), (588, 586, 522, 524), (586, 584, 520, 522), (584, 582, 518, 520), (582, 580, 516, 518), (580, 579, 515, 516), (579, 578, 514, 515), (578, 577, 513, 514), (577, 576, 512, 513), (576, 575, 511, 512), (575, 574, 510, 511), (574, 573, 509, 510), (572, 571, 507, 508), (573, 572, 508, 509), (918, 917, 926, 925), (917, 916, 924, 926), (916, 914, 922, 924), (893, 894, 921, 922), (893, 922, 914), (921, 894, 931), (894, 895, 932, 931), (895, 892, 930, 932), (866, 907, 908, 865), (865, 908, 930, 892), (866, 867, 909, 907), (867, 864, 906, 909), (835, 880, 881, 834), (834, 881, 906, 864), (835, 836, 882, 880), (836, 833, 879, 882), (814, 847, 845, 833), (847, 814, 815), (833, 845, 879), (815, 817, 849, 847), (817, 818, 852, 849), (818, 819, 853, 852), (819, 821, 851, 853), (821, 820, 850, 851), (820, 816, 848, 850), (816, 812, 844, 848), (840, 876, 843, 810), (810, 843, 844, 812), (840, 841, 877, 876), (841, 839, 875, 877), (837, 904, 874, 839), (904, 837, 871), (839, 874, 875), (871, 872, 905, 904), (872, 870, 903, 905), (868, 927, 902, 870), (870, 902, 903), (927, 868, 898), (898, 900, 929, 927), (900, 899, 928, 929), (896, 920, 919, 899), (920, 896, 913), (899, 919, 928), (915, 918, 925, 923), (913, 915, 923, 920), (643, 637, 618, 627), (627, 618, 619, 626), (611, 606, 480, 541), (541, 480, 481, 540), (606, 611, 626, 619), (546, 540, 481, 486), (559, 546, 486, 493), (560, 559, 493, 496), (562, 560, 496, 497), (563, 562, 497, 498), (548, 563, 498, 488), (547, 548, 488, 489), (550, 547, 489, 490), (552, 550, 490, 491), (561, 552, 491, 492), (589, 561, 492, 533), (587, 589, 533, 531), (585, 587, 531, 529), (583, 585, 529, 527), (581, 583, 527, 525), (558, 581, 525, 523), (557, 558, 523, 521), (556, 557, 521, 519), (555, 556, 519, 517), (554, 555, 517, 504), (553, 554, 504, 495), (551, 553, 495, 494), (545, 551, 494, 485), (544, 545, 485, 482), (543, 483, 608, 610), (610, 608, 622, 625), (483, 543, 544, 482), (624, 622, 623, 641), (641, 623, 635), (622, 624, 625), (642, 641, 635, 636), (645, 642, 636, 639), (643, 644, 638, 637), (644, 645, 639, 638), (940, 941, 942, 943), (941, 940, 944, 945), (1075, 1053, 945, 944), (1053, 1075, 943, 942), (957, 1073, 1074), (1074, 1071, 957), (957, 1072, 1073), (1071, 1047, 988, 957), (957, 1070, 1072), (957, 1054, 1070), (1047, 945, 1069, 988), (945, 1068, 1069), (945, 1067, 1068), (945, 1066, 1067), (945, 1065, 1066), (945, 1064, 1065), (945, 1063, 1064), (945, 1062, 1063), (945, 1023, 1062), (945, 1053, 1013, 1023), (1053, 1061, 1013), (1053, 1060, 1061), (1053, 1059, 1060), (1053, 1058, 1059), (1053, 1057, 1058), (1053, 1056, 1057), (1053, 1055, 1056), (1053, 1033, 1055), (1053, 942, 1034, 1033), (957, 1046, 1036, 1054), (942, 1051, 1052), (942, 1050, 1051), (942, 1049, 1050), (942, 1048, 1049), (942, 960, 1048), (942, 1052, 1034), (1047, 1045, 945), (1046, 1044, 1036), (1045, 1043, 945), (1044, 1042, 1036), (1043, 1041, 945), (1042, 1040, 1036), (1041, 1039, 945), (1040, 1038, 1036), (1039, 1037, 945), (1038, 1010, 1036), (1037, 1035, 945), (1010, 989, 963, 1036), (1031, 1030, 1033, 1034), (1032, 1029, 945), (1028, 1027, 1030, 1031), (1029, 1026, 945), (1025, 1024, 1027, 1028), (1026, 1022, 945), (1021, 1020, 1024, 1025), (1013, 1019, 1023), (1022, 1018, 945), (1017, 1016, 1020, 1021), (1013, 1015, 1019), (1018, 1014, 945), (958, 959, 1016, 1017), (1013, 1011, 1005, 1015), (1014, 1012, 945), (1012, 1009, 945), (1011, 1008, 1005), (1035, 1032, 945), (1007, 941, 945, 1009), (1008, 1006, 1005), (1007, 1004, 941), (1003, 1002, 1005, 1006), (1004, 1001, 941), (1000, 999, 1002, 1003), (1001, 998, 941), (997, 996, 999, 1000), (998, 995, 941), (994, 993, 996, 997), (995, 992, 941), (991, 990, 993, 994), (992, 961, 941), (987, 986, 990, 991), (989, 985, 963), (988, 984, 957), (983, 982, 986, 987), (985, 981, 963), (984, 980, 957), (979, 978, 982, 983), (981, 977, 963), (980, 976, 957), (975, 974, 978, 979), (977, 973, 963), (976, 972, 957), (971, 970, 974, 975), (973, 969, 963), (972, 968, 957), (967, 966, 970, 971), (962, 954, 963, 969), (964, 965, 966, 967), (964, 947, 946, 965), (950, 949, 957, 968), (961, 953, 941), (942, 952, 960), (958, 956, 955, 959), (951, 942, 954, 962), (942, 941, 954), (948, 947, 955, 956), (953, 954, 941), (942, 951, 952), (946, 948, 949, 950), (946, 947, 948), (1203, 1202, 1131), (1131, 1201, 1203), (1202, 1200, 1131), (1131, 1199, 1201), (1200, 1190, 1131), (1131, 944, 1198, 1199), (944, 1197, 1198), (944, 1196, 1197), (944, 1195, 1196), (944, 1194, 1195), (944, 1193, 1194), (944, 1192, 1193), (944, 1191, 1192), (944, 1188, 1191), (944, 1187, 1161, 1188), (1190, 1189, 1131), (1189, 1186, 1131), (1161, 1155, 1188), (944, 1185, 1187), (1111, 1129, 1131, 1186), (1131, 1183, 944), (944, 1182, 1184), (1181, 1075, 944, 1183), (944, 1180, 1182), (1181, 1179, 1075), (944, 1178, 1180), (1179, 1177, 1075), (944, 1176, 1178), (1177, 1175, 1075), (944, 1174, 1176), (1175, 1173, 1075), (944, 940, 1172, 1174), (1173, 1171, 1075), (940, 1170, 1172), (1171, 1169, 1075), (940, 1168, 1170), (1169, 1167, 1075), (940, 1166, 1168), (1167, 1153, 1075), (940, 1165, 1166), (1153, 1149, 1088, 1075), (1161, 1160, 1163, 1155), (940, 1090, 1164), (1163, 1162, 1155), (1162, 1159, 1155), (1158, 1157, 1160, 1161), (1159, 1156, 1155), (1154, 1152, 1157, 1158), (1087, 1151, 1155, 1156), (1150, 1148, 1152, 1154), (940, 1164, 1165), (1087, 1147, 1151), (1146, 1144, 1148, 1150), (1149, 1145, 1088), (1087, 1143, 1147), (1142, 1140, 1144, 1146), (1145, 1141, 1088), (1087, 1139, 1143), (1138, 1136, 1140, 1142), (1141, 1137, 1088), (1087, 1135, 1139), (1134, 1132, 1136, 1138), (1137, 1133, 1088), (1087, 1079, 1080, 1135), (1133, 1089, 1088), (1130, 1128, 1093, 1132), (944, 1184, 1185), (1088, 1127, 1075), (1111, 1126, 1129), (1128, 1125, 1093), (1127, 1124, 1075), (1111, 1123, 1126), (1125, 1122, 1093), (1124, 1121, 1075), (1111, 1120, 1123), (1122, 1119, 1093), (1121, 1118, 1075), (1111, 1117, 1120), (1119, 1116, 1093), (1118, 1115, 1075), (1111, 1114, 1117), (1092, 1084, 1093, 1116), (1111, 1112, 1114), (1113, 943, 1075, 1115), (1111, 1108, 1109, 1112), (1110, 1107, 943), (1108, 1105, 1106, 1109), (1107, 1104, 943), (1105, 1102, 1103, 1106), (1104, 1101, 943), (1102, 1099, 1100, 1103), (1101, 1098, 943), (1099, 1096, 1097, 1100), (1098, 1091, 943), (1096, 1095, 1094, 1097), (1078, 1077, 1094, 1095), (1113, 1110, 943), (1081, 940, 1084, 1092), (940, 1082, 1090), (1086, 1085, 1088, 1089), (1134, 1130, 1132), (1091, 1083, 943), (940, 943, 1084), (1077, 1076, 1085, 1086), (1083, 1084, 943), (940, 1081, 1082), (1079, 1076, 1078, 1080), (1076, 1077, 1078), (1068, 1191, 1188, 1069), (1067, 1192, 1191, 1068), (1066, 1193, 1192, 1067), (1065, 1194, 1193, 1066), (1064, 1195, 1194, 1065), (1063, 1196, 1195, 1064), (1062, 1197, 1196, 1063), (1023, 1198, 1197, 1062), (1019, 1199, 1198, 1023), (1015, 1201, 1199, 1019), (1005, 1203, 1201, 1015), (1002, 1202, 1203, 1005), (999, 1200, 1202, 1002), (996, 1190, 1200, 999), (993, 1189, 1190, 996), (990, 1186, 1189, 993), (986, 1111, 1186, 990), (982, 1108, 1111, 986), (978, 1105, 1108, 982), (974, 1102, 1105, 978), (970, 1099, 1102, 974), (966, 1096, 1099, 970), (965, 1095, 1096, 966), (946, 1078, 1095, 965), (950, 1080, 1078, 946), (968, 1135, 1080, 950), (972, 1139, 1135, 968), (976, 1143, 1139, 972), (980, 1147, 1143, 976), (984, 1151, 1147, 980), (1155, 988, 1069, 1188), (988, 1155, 1151, 984), (1007, 1172, 1170, 1004), (1004, 1170, 1168, 1001), (1001, 1168, 1166, 998), (998, 1166, 1165, 995), (995, 1165, 1164, 992), (992, 1164, 1090, 961), (961, 1090, 1082, 953), (953, 1082, 1081, 954), (954, 1081, 1092, 963), (963, 1092, 1116, 1036), (1036, 1116, 1119, 1054), (1054, 1119, 1122, 1070), (1070, 1122, 1125, 1072), (1072, 1125, 1128, 1073), (1073, 1128, 1130, 1074), (1074, 1130, 1134, 1071), (1071, 1134, 1138, 1047), (1047, 1138, 1142, 1045), (1045, 1142, 1146, 1043), (1043, 1146, 1150, 1041), (1041, 1150, 1154, 1039), (1039, 1154, 1158, 1037), (1037, 1158, 1161, 1035), (1035, 1161, 1187, 1032), (1032, 1187, 1185, 1029), (1029, 1185, 1184, 1026), (1026, 1184, 1182, 1022), (1022, 1182, 1180, 1018), (1018, 1180, 1178, 1014), (1014, 1178, 1176, 1012), (1009, 1174, 1172, 1007), (1012, 1176, 1174, 1009), (1033, 1153, 1167, 1055), (1055, 1167, 1169, 1056), (1056, 1169, 1171, 1057), (1057, 1171, 1173, 1058), (1058, 1173, 1175, 1059), (1059, 1175, 1177, 1060), (1060, 1177, 1179, 1061), (1061, 1179, 1181, 1013), (1013, 1181, 1183, 1011), (1011, 1183, 1131, 1008), (1008, 1131, 1129, 1006), (1006, 1129, 1126, 1003), (1003, 1126, 1123, 1000), (1000, 1123, 1120, 997), (997, 1120, 1117, 994), (994, 1117, 1114, 991), (991, 1114, 1112, 987), (987, 1112, 1109, 983), (983, 1109, 1106, 979), (979, 1106, 1103, 975), (975, 1103, 1100, 971), (971, 1100, 1097, 967), (967, 1097, 1094, 964), (964, 1094, 1077, 947), (947, 1077, 1086, 955), (955, 1086, 1089, 959), (959, 1089, 1133, 1016), (1016, 1133, 1137, 1020), (1020, 1137, 1141, 1024), (1024, 1141, 1145, 1027), (1030, 1149, 1153, 1033), (1027, 1145, 1149, 1030), (1052, 1110, 1113, 1034), (1051, 1107, 1110, 1052), (1050, 1104, 1107, 1051), (1049, 1101, 1104, 1050), (1048, 1098, 1101, 1049), (960, 1091, 1098, 1048), (952, 1083, 1091, 960), (951, 1084, 1083, 952), (962, 1093, 1084, 951), (969, 1132, 1093, 962), (973, 1136, 1132, 969), (977, 1140, 1136, 973), (981, 1144, 1140, 977), (985, 1148, 1144, 981), (989, 1152, 1148, 985), (1010, 1157, 1152, 989), (1038, 1160, 1157, 1010), (1040, 1163, 1160, 1038), (1042, 1162, 1163, 1040), (1044, 1159, 1162, 1042), (1046, 1156, 1159, 1044), (957, 1087, 1156, 1046), (949, 1079, 1087, 957), (948, 1076, 1079, 949), (956, 1085, 1076, 948), (958, 1088, 1085, 956), (1017, 1127, 1088, 958), (1021, 1124, 1127, 1017), (1025, 1121, 1124, 1021), (1028, 1118, 1121, 1025), (1034, 1113, 1115, 1031), (1031, 1115, 1118, 1028), (1204, 1207, 1206, 1205), (1205, 1209, 1208, 1204), (1339, 1208, 1209, 1317), (1317, 1206, 1207, 1339), (1221, 1338, 1337), (1338, 1221, 1335), (1221, 1337, 1336), (1335, 1221, 1252, 1311), (1221, 1336, 1334), (1221, 1334, 1318), (1311, 1252, 1333, 1209), (1209, 1333, 1332), (1209, 1332, 1331), (1209, 1331, 1330), (1209, 1330, 1329), (1209, 1329, 1328), (1209, 1328, 1327), (1209, 1327, 1326), (1209, 1326, 1287), (1209, 1287, 1277, 1317), (1317, 1277, 1325), (1317, 1325, 1324), (1317, 1324, 1323), (1317, 1323, 1322), (1317, 1322, 1321), (1317, 1321, 1320), (1317, 1320, 1319), (1317, 1319, 1297), (1317, 1297, 1298, 1206), (1221, 1318, 1300, 1310), (1206, 1316, 1315), (1206, 1315, 1314), (1206, 1314, 1313), (1206, 1313, 1312), (1206, 1312, 1224), (1206, 1298, 1316), (1311, 1209, 1309), (1310, 1300, 1308), (1309, 1209, 1307), (1308, 1300, 1306), (1307, 1209, 1305), (1306, 1300, 1304), (1305, 1209, 1303), (1304, 1300, 1302), (1303, 1209, 1301), (1302, 1300, 1274), (1301, 1209, 1299), (1274, 1300, 1227, 1253), (1295, 1298, 1297, 1294), (1296, 1209, 1293), (1292, 1295, 1294, 1291), (1293, 1209, 1290), (1289, 1292, 1291, 1288), (1290, 1209, 1286), (1285, 1289, 1288, 1284), (1277, 1287, 1283), (1286, 1209, 1282), (1281, 1285, 1284, 1280), (1277, 1283, 1279), (1282, 1209, 1278), (1222, 1281, 1280, 1223), (1277, 1279, 1269, 1275), (1278, 1209, 1276), (1276, 1209, 1273), (1275, 1269, 1272), (1299, 1209, 1296), (1271, 1273, 1209, 1205), (1272, 1269, 1270), (1271, 1205, 1268), (1267, 1270, 1269, 1266), (1268, 1205, 1265), (1264, 1267, 1266, 1263), (1265, 1205, 1262), (1261, 1264, 1263, 1260), (1262, 1205, 1259), (1258, 1261, 1260, 1257), (1259, 1205, 1256), (1255, 1258, 1257, 1254), (1256, 1205, 1225), (1251, 1255, 1254, 1250), (1253, 1227, 1249), (1252, 1221, 1248), (1247, 1251, 1250, 1246), (1249, 1227, 1245), (1248, 1221, 1244), (1243, 1247, 1246, 1242), (1245, 1227, 1241), (1244, 1221, 1240), (1239, 1243, 1242, 1238), (1241, 1227, 1237), (1240, 1221, 1236), (1235, 1239, 1238, 1234), (1237, 1227, 1233), (1236, 1221, 1232), (1231, 1235, 1234, 1230), (1226, 1233, 1227, 1218), (1228, 1231, 1230, 1229), (1228, 1229, 1210, 1211), (1214, 1232, 1221, 1213), (1225, 1205, 1217), (1206, 1224, 1216), (1222, 1223, 1219, 1220), (1215, 1226, 1218, 1206), (1206, 1218, 1205), (1212, 1220, 1219, 1211), (1217, 1205, 1218), (1206, 1216, 1215), (1210, 1214, 1213, 1212), (1210, 1212, 1211), (1467, 1395, 1466), (1395, 1467, 1465), (1466, 1395, 1464), (1395, 1465, 1463), (1464, 1395, 1454), (1395, 1463, 1462, 1208), (1208, 1462, 1461), (1208, 1461, 1460), (1208, 1460, 1459), (1208, 1459, 1458), (1208, 1458, 1457), (1208, 1457, 1456), (1208, 1456, 1455), (1208, 1455, 1452), (1208, 1452, 1425, 1451), (1454, 1395, 1453), (1453, 1395, 1450), (1425, 1452, 1419), (1208, 1451, 1449), (1375, 1450, 1395, 1393), (1395, 1208, 1447), (1208, 1448, 1446), (1445, 1447, 1208, 1339), (1208, 1446, 1444), (1445, 1339, 1443), (1208, 1444, 1442), (1443, 1339, 1441), (1208, 1442, 1440), (1441, 1339, 1439), (1208, 1440, 1438), (1439, 1339, 1437), (1208, 1438, 1436, 1204), (1437, 1339, 1435), (1204, 1436, 1434), (1435, 1339, 1433), (1204, 1434, 1432), (1433, 1339, 1431), (1204, 1432, 1430), (1431, 1339, 1417), (1204, 1430, 1429), (1417, 1339, 1352, 1413), (1425, 1419, 1427, 1424), (1204, 1428, 1354), (1427, 1419, 1426), (1426, 1419, 1423), (1422, 1425, 1424, 1421), (1423, 1419, 1420), (1418, 1422, 1421, 1416), (1351, 1420, 1419, 1415), (1414, 1418, 1416, 1412), (1204, 1429, 1428), (1351, 1415, 1411), (1410, 1414, 1412, 1408), (1413, 1352, 1409), (1351, 1411, 1407), (1406, 1410, 1408, 1404), (1409, 1352, 1405), (1351, 1407, 1403), (1402, 1406, 1404, 1400), (1405, 1352, 1401), (1351, 1403, 1399), (1398, 1402, 1400, 1396), (1401, 1352, 1397), (1351, 1399, 1344, 1343), (1397, 1352, 1353), (1394, 1396, 1357, 1392), (1208, 1449, 1448), (1352, 1339, 1391), (1375, 1393, 1390), (1392, 1357, 1389), (1391, 1339, 1388), (1375, 1390, 1387), (1389, 1357, 1386), (1388, 1339, 1385), (1375, 1387, 1384), (1386, 1357, 1383), (1385, 1339, 1382), (1375, 1384, 1381), (1383, 1357, 1380), (1382, 1339, 1379), (1375, 1381, 1378), (1356, 1380, 1357, 1348), (1375, 1378, 1376), (1377, 1379, 1339, 1207), (1375, 1376, 1373, 1372), (1374, 1207, 1371), (1372, 1373, 1370, 1369), (1371, 1207, 1368), (1369, 1370, 1367, 1366), (1368, 1207, 1365), (1366, 1367, 1364, 1363), (1365, 1207, 1362), (1363, 1364, 1361, 1360), (1362, 1207, 1355), (1360, 1361, 1358, 1359), (1342, 1359, 1358, 1341), (1377, 1207, 1374), (1345, 1356, 1348, 1204), (1204, 1354, 1346), (1350, 1353, 1352, 1349), (1398, 1396, 1394), (1355, 1207, 1347), (1204, 1348, 1207), (1341, 1350, 1349, 1340), (1347, 1207, 1348), (1204, 1346, 1345), (1343, 1344, 1342, 1340), (1340, 1342, 1341), (1332, 1333, 1452, 1455), (1331, 1332, 1455, 1456), (1330, 1331, 1456, 1457), (1329, 1330, 1457, 1458), (1328, 1329, 1458, 1459), (1327, 1328, 1459, 1460), (1326, 1327, 1460, 1461), (1287, 1326, 1461, 1462), (1283, 1287, 1462, 1463), (1279, 1283, 1463, 1465), (1269, 1279, 1465, 1467), (1266, 1269, 1467, 1466), (1263, 1266, 1466, 1464), (1260, 1263, 1464, 1454), (1257, 1260, 1454, 1453), (1254, 1257, 1453, 1450), (1250, 1254, 1450, 1375), (1246, 1250, 1375, 1372), (1242, 1246, 1372, 1369), (1238, 1242, 1369, 1366), (1234, 1238, 1366, 1363), (1230, 1234, 1363, 1360), (1229, 1230, 1360, 1359), (1210, 1229, 1359, 1342), (1214, 1210, 1342, 1344), (1232, 1214, 1344, 1399), (1236, 1232, 1399, 1403), (1240, 1236, 1403, 1407), (1244, 1240, 1407, 1411), (1248, 1244, 1411, 1415), (1419, 1452, 1333, 1252), (1252, 1248, 1415, 1419), (1271, 1268, 1434, 1436), (1268, 1265, 1432, 1434), (1265, 1262, 1430, 1432), (1262, 1259, 1429, 1430), (1259, 1256, 1428, 1429), (1256, 1225, 1354, 1428), (1225, 1217, 1346, 1354), (1217, 1218, 1345, 1346), (1218, 1227, 1356, 1345), (1227, 1300, 1380, 1356), (1300, 1318, 1383, 1380), (1318, 1334, 1386, 1383), (1334, 1336, 1389, 1386), (1336, 1337, 1392, 1389), (1337, 1338, 1394, 1392), (1338, 1335, 1398, 1394), (1335, 1311, 1402, 1398), (1311, 1309, 1406, 1402), (1309, 1307, 1410, 1406), (1307, 1305, 1414, 1410), (1305, 1303, 1418, 1414), (1303, 1301, 1422, 1418), (1301, 1299, 1425, 1422), (1299, 1296, 1451, 1425), (1296, 1293, 1449, 1451), (1293, 1290, 1448, 1449), (1290, 1286, 1446, 1448), (1286, 1282, 1444, 1446), (1282, 1278, 1442, 1444), (1278, 1276, 1440, 1442), (1273, 1271, 1436, 1438), (1276, 1273, 1438, 1440), (1297, 1319, 1431, 1417), (1319, 1320, 1433, 1431), (1320, 1321, 1435, 1433), (1321, 1322, 1437, 1435), (1322, 1323, 1439, 1437), (1323, 1324, 1441, 1439), (1324, 1325, 1443, 1441), (1325, 1277, 1445, 1443), (1277, 1275, 1447, 1445), (1275, 1272, 1395, 1447), (1272, 1270, 1393, 1395), (1270, 1267, 1390, 1393), (1267, 1264, 1387, 1390), (1264, 1261, 1384, 1387), (1261, 1258, 1381, 1384), (1258, 1255, 1378, 1381), (1255, 1251, 1376, 1378), (1251, 1247, 1373, 1376), (1247, 1243, 1370, 1373), (1243, 1239, 1367, 1370), (1239, 1235, 1364, 1367), (1235, 1231, 1361, 1364), (1231, 1228, 1358, 1361), (1228, 1211, 1341, 1358), (1211, 1219, 1350, 1341), (1219, 1223, 1353, 1350), (1223, 1280, 1397, 1353), (1280, 1284, 1401, 1397), (1284, 1288, 1405, 1401), (1288, 1291, 1409, 1405), (1294, 1297, 1417, 1413), (1291, 1294, 1413, 1409), (1316, 1298, 1377, 1374), (1315, 1316, 1374, 1371), (1314, 1315, 1371, 1368), (1313, 1314, 1368, 1365), (1312, 1313, 1365, 1362), (1224, 1312, 1362, 1355), (1216, 1224, 1355, 1347), (1215, 1216, 1347, 1348), (1226, 1215, 1348, 1357), (1233, 1226, 1357, 1396), (1237, 1233, 1396, 1400), (1241, 1237, 1400, 1404), (1245, 1241, 1404, 1408), (1249, 1245, 1408, 1412), (1253, 1249, 1412, 1416), (1274, 1253, 1416, 1421), (1302, 1274, 1421, 1424), (1304, 1302, 1424, 1427), (1306, 1304, 1427, 1426), (1308, 1306, 1426, 1423), (1310, 1308, 1423, 1420), (1221, 1310, 1420, 1351), (1213, 1221, 1351, 1343), (1212, 1213, 1343, 1340), (1220, 1212, 1340, 1349), (1222, 1220, 1349, 1352), (1281, 1222, 1352, 1391), (1285, 1281, 1391, 1388), (1289, 1285, 1388, 1385), (1292, 1289, 1385, 1382), (1298, 1295, 1379, 1377), (1295, 1292, 1382, 1379)])
me_cube_001.materials.append(mat_material)
me_cube_001.use_remesh_preserve_volume = False
me_cube_001.use_remesh_preserve_attributes = False
me_cube_001.use_mirror_vertex_groups = False
me_cube_001.update()

# ---- objects
ob_lamp = bpy.data.objects.new('Lamp', light_lamp)
ob_cube_001 = bpy.data.objects.new('Cube.001', me_cube_001)
ob_camera = bpy.data.objects.new('Camera', cam_camera)

# ---- transforms, parenting, visibility, modifiers, constraints
ob_lamp.location = (4.076, 1.005, 5.904)
ob_lamp.rotation_euler = (0.6503, 0.05522, 1.866)
ob_lamp.lock_rotations_4d = False
ob_lamp.empty_display_type = 'ARROWS'
ob_lamp.color = (0.0, 0.0, 0.0, 0.0)
ob_lamp.lineart.crease_threshold = 0.0
ob_cube_001.location = (5.5, 0.0, -0.2)
ob_cube_001.scale = (2.7, 1.1, 0.1)
ob_cube_001.lineart.crease_threshold = 0.0
ob_camera.location = (7.481, -6.508, 5.344)
ob_camera.rotation_euler = (1.109, 0.01082, 0.8149)
ob_camera.lock_rotations_4d = False
ob_camera.empty_display_type = 'ARROWS'
ob_camera.color = (0.0, 0.0, 0.0, 0.0)
ob_camera.display_type = 'WIRE'
ob_camera.lineart.crease_threshold = 0.0

# ---- collection membership
col_collection_1.objects.link(ob_lamp)
col_collection_1.objects.link(ob_cube_001)
col_collection_1.objects.link(ob_camera)

# ---- scene / render settings (as saved in the file)
scene.camera = ob_camera
scene.frame_start = 1; scene.frame_end = 250; scene.frame_set(1)
scene.render.engine = 'BLENDER_EEVEE_NEXT'
scene.render.image_settings.compression = 90
scene.render.resolution_percentage = 50
scene.render.dither_intensity = 0.0
scene.cycles.use_denoising = False
scene.cycles.samples = 10
scene.cycles.sampling_pattern = 'TABULATED_SOBOL'
scene.cycles.light_sampling_threshold = 0.0
scene.cycles.use_adaptive_sampling = False
scene.cycles.use_light_tree = False
scene.cycles.blur_glossy = 0.0
scene.cycles.volume_bounces = 1
scene.cycles.pixel_filter_type = 'GAUSSIAN'
scene.cycles.sample_clamp_indirect = 0.0
scene.view_settings.view_transform = 'Standard'
bpy.context.view_layer.update()
